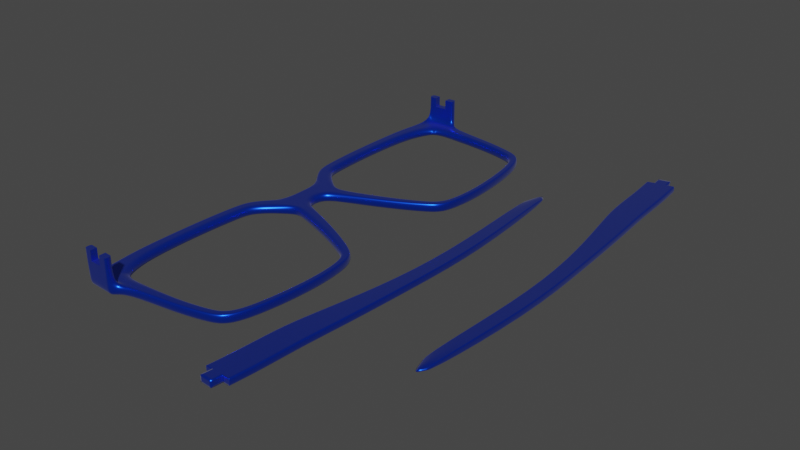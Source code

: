 # Source: uploads_files_4292709_sunglasses0.blend  (saved by Blender 3.3.6; exported with 4.5.12 LTS)
import bpy
from mathutils import Matrix  # noqa: F401  (used for matrix-valued properties, if any)

bpy.ops.wm.read_factory_settings(use_empty=True)
scene = bpy.context.scene
scene.name = 'Scene'

# ---- collections
col_collection = bpy.data.collections.new('Collection'); scene.collection.children.link(col_collection)

# ---- materials (node trees are filled in below, after node groups)
mat_material = bpy.data.materials.new('Material')
mat_material.alpha_threshold = 0.0
mat_material.roughness = 0.5
mat_material.line_color = (0.0, 0.0, 0.0, 1.0)

# ---- node groups
ng_auto_smooth = bpy.data.node_groups.new('Auto Smooth', 'GeometryNodeTree')
_s = ng_auto_smooth.interface.new_socket(name='Geometry', in_out='OUTPUT', socket_type='NodeSocketGeometry')
_s = ng_auto_smooth.interface.new_socket(name='Geometry', in_out='INPUT', socket_type='NodeSocketGeometry')
_s = ng_auto_smooth.interface.new_socket(name='Angle', in_out='INPUT', socket_type='NodeSocketFloat')
_s.subtype = 'ANGLE'
_s.min_value = 0.0
_s.max_value = 3.142
ng_auto_smooth.is_modifier = True
_N = ng_auto_smooth.nodes; _L = ng_auto_smooth.links
n0 = _N.new('NodeGroupOutput'); n0.name = 'Group Output'; n0.location = (480, -100)
n1 = _N.new('NodeGroupInput'); n1.name = 'Group Input'; n1.location = (-420, -300)
n2 = _N.new('NodeGroupInput'); n2.name = 'Group Input.001'; n2.location = (-60, -100)
n3 = _N.new('GeometryNodeSetShadeSmooth'); n3.name = 'Set Shade Smooth'; n3.location = (120, -100)
n3.domain = 'EDGE'
n4 = _N.new('GeometryNodeSetShadeSmooth'); n4.name = 'Set Shade Smooth.001'; n4.location = (300, -100)
n5 = _N.new('GeometryNodeInputMeshEdgeAngle'); n5.name = 'Edge Angle'; n5.location = (-420, -220)
n6 = _N.new('GeometryNodeInputEdgeSmooth'); n6.name = 'Is Edge Smooth'; n6.location = (-60, -160)
n7 = _N.new('GeometryNodeInputShadeSmooth'); n7.name = 'Is Face Smooth'; n7.location = (-240, -340)
n8 = _N.new('FunctionNodeBooleanMath'); n8.name = 'Boolean Math'; n8.location = (-60, -220)
n9 = _N.new('FunctionNodeCompare'); n9.name = 'Compare'; n9.location = (-240, -180)
n9.operation = 'LESS_EQUAL'
_L.new(n5.outputs[0], n9.inputs[0])
_L.new(n4.outputs[0], n0.inputs[0])
_L.new(n1.outputs[1], n9.inputs[1])
_L.new(n9.outputs[0], n8.inputs[0])
_L.new(n7.outputs[0], n8.inputs[1])
_L.new(n2.outputs[0], n3.inputs[0])
_L.new(n6.outputs[0], n3.inputs[1])
_L.new(n3.outputs[0], n4.inputs[0])
_L.new(n8.outputs[0], n3.inputs[2])
n0.is_active_output = True

# ---- material node trees
mat_material.use_nodes = True; mat_material.node_tree.nodes.clear()
_N = mat_material.node_tree.nodes; _L = mat_material.node_tree.links
n0 = _N.new('ShaderNodeOutputMaterial'); n0.name = 'Material Output'; n0.location = (300, 300)
n1 = _N.new('ShaderNodeBsdfPrincipled'); n1.name = 'Principled BSDF'; n1.location = (10, 300)
n1.distribution = 'GGX'
n1.subsurface_method = 'RANDOM_WALK_SKIN'
n1.inputs[0].default_value = (0.0006263, 0.06078, 0.8, 1.0)
n1.inputs[1].default_value = 0.8661
n1.inputs[2].default_value = 0.3189
n1.inputs[3].default_value = 1.45
n1.inputs[12].default_value = 0.5906
n1.inputs[13].default_value = 0.7677
n1.inputs[24].default_value = 0.07087
n1.inputs[27].default_value = (0.0, 0.0, 0.0, 1.0)
n1.inputs[28].default_value = 1.0
_L.new(n1.outputs[0], n0.inputs[0])
n0.is_active_output = True

# ---- world
world_world = bpy.data.worlds.new('World'); scene.world = world_world
world_world.use_nodes = True; world_world.node_tree.nodes.clear()
_N = world_world.node_tree.nodes; _L = world_world.node_tree.links
n0 = _N.new('ShaderNodeOutputWorld'); n0.name = 'World Output'; n0.location = (300, 300)
n1 = _N.new('ShaderNodeBackground'); n1.name = 'Background'; n1.location = (10, 300)
n1.inputs[0].default_value = (0.05088, 0.05088, 0.05088, 1.0)
_L.new(n1.outputs[0], n0.inputs[0])
n0.is_active_output = True
world_world.color = (0.05088, 0.05088, 0.05088)
world_world.use_sun_shadow = False
world_world.sun_shadow_jitter_overblur = 0.0

# ---- meshes
me_cube_007 = bpy.data.meshes.new('Cube.007')
me_cube_007.from_pydata([(-1.0, -1.684, -0.06417), (-1.0, -1.684, 1.382), (-1.0, -1.0, 1.382), (-1.0, -1.0, -0.1242), (-1.0, 0.0, 0.9222), (-1.0, 0.0, 1.125), (-1.0, -2.063, 0.4712), (-1.0, -2.203, 1.306), (-1.0, -1.906, 1.349), (-1.0, -0.1401, 1.131), (-1.0, -2.215, 1.026), (-1.0, -1.974, 1.031), (-1.0, 0.0, 1.067), (-1.0, -2.122, 0.9605), (-1.0, -1.989, 0.9191), (-1.0, -0.1542, 0.8126), (-1.0, -0.6513, 1.36), (-1.0, -0.2726, 1.19), (-1.0, -0.28, 0.9387), (-1.0, -1.005, -0.05614), (-1.0, -1.004, 1.259), (-1.0, -1.645, 1.251), (-1.0, -1.661, 0.005637), (-1.0, -1.962, 0.4781), (-1.0, -1.898, 1.158), (-1.0, -0.1145, 1.05), (-1.0, -0.6812, 1.239), (-1.0, -0.2898, 0.822), (-1.0, -0.2137, 0.9795), (-1.0, -0.4254, 1.117), (-1.0, -0.09364, 0.9119), (-1.0, -0.4417, 0.3962), (-1.0, -0.3445, 0.3607), (-1.0, -0.71, -0.09272), (-1.0, -0.5303, 0.01883), (-1.0, -0.6065, -0.05059), (-1.0, -0.5941, 0.08225), (-1.0, -0.77, -0.03309), (-1.0, -0.6679, 0.01051), (-1.0, -1.955, 0.07749), (-1.0, -1.849, -0.01148), (-1.0, -1.907, 0.02783), (-1.0, -1.776, 0.04384), (-1.0, -1.881, 0.1341), (-1.0, -1.835, 0.08006), (-1.0, -0.3958, 1.288), (-1.0, -0.5322, 1.346), (-1.0, -0.4592, 1.322), (-1.0, -0.6144, 1.232), (-1.0, -0.4925, 1.184), (-1.0, -0.5536, 1.221), (-1.0, -1.945, 1.105), (-1.0, -1.34, -0.04051), (-1.0, -1.349, -0.111), (-1.0, -1.91, 0.2307), (-1.0, -1.998, 0.1881), (-1.0, -2.013, 0.4746), (-1.0, -1.002, -0.09016), (-1.0, -1.002, 1.32), (-1.0, -1.665, 1.307), (-1.0, -1.672, -0.02927), (-1.0, -1.902, 1.254), (-1.0, -2.095, 1.028), (-1.0, -2.055, 0.9398), (-1.0, -0.221, 0.8178), (-1.0, -0.6662, 1.299), (-1.0, -0.349, 1.153), (-1.0, -0.2468, 0.9591), (-1.0, -0.3931, 0.3785), (-1.0, -0.5622, 0.05054), (-1.0, -0.6372, -0.02004), (-1.0, -0.74, -0.0629), (-1.0, -1.918, 0.1058), (-1.0, -1.871, 0.05395), (-1.0, -1.813, 0.01618), (-1.0, -0.5733, 1.289), (-1.0, -0.5064, 1.272), (-1.0, -0.4442, 1.236), (-1.0, -2.074, 1.205), (-1.0, -1.345, -0.07574), (-1.0, -1.954, 0.2094), (-1.0, -0.1273, 1.091), (-1.0, 0.0, 1.096), (-1.0, -0.2431, 1.085), (-1.0, -0.3506, 1.03), (-1.0, -0.2979, 1.056), (-1.0, 0.0, 0.9945), (-1.0, -0.1839, 0.8961), (-1.0, -0.2769, 0.8908), (-1.0, -0.1041, 0.9809), (-1.0, -0.2339, 0.8885), (-0.9136, -1.684, -0.06417), (-0.9136, -1.684, 1.382), (-0.9136, -1.0, 1.382), (-0.9136, -1.0, -0.1242), (-0.9136, 0.0, 0.9222), (-0.9136, 0.0, 1.125), (-0.9136, -2.063, 0.4712), (-0.9136, -2.203, 1.306), (-0.9136, -1.906, 1.349), (-0.9136, -0.1401, 1.131), (-0.9136, -2.215, 1.026), (-0.9136, -1.974, 1.031), (-0.9136, 0.0, 1.067), (-0.9136, -2.122, 0.9605), (-0.9136, -1.989, 0.9191), (-0.9136, -0.1542, 0.8126), (-0.9136, -0.6513, 1.36), (-0.9136, -0.2726, 1.19), (-0.9136, -0.28, 0.9387), (-0.9136, -1.005, -0.05614), (-0.9136, -1.004, 1.259), (-0.9136, -1.645, 1.251), (-0.9136, -1.661, 0.005637), (-0.9136, -1.962, 0.4781), (-0.9136, -1.898, 1.158), (-0.9136, -0.1145, 1.05), (-0.9136, -0.6812, 1.239), (-0.9136, -0.2898, 0.822), (-0.9136, -0.2137, 0.9795), (-0.9136, -0.4254, 1.117), (-0.9136, -0.09364, 0.9119), (-0.9136, -0.4417, 0.3962), (-0.9136, -0.3445, 0.3607), (-0.9136, -0.71, -0.09272), (-0.9136, -0.5303, 0.01883), (-0.9136, -0.6065, -0.05059), (-0.9136, -0.5941, 0.08225), (-0.9136, -0.77, -0.03309), (-0.9136, -0.6679, 0.01051), (-0.9136, -1.955, 0.07749), (-0.9136, -1.849, -0.01148), (-0.9136, -1.907, 0.02783), (-0.9136, -1.776, 0.04384), (-0.9136, -1.881, 0.1341), (-0.9136, -1.835, 0.08006), (-0.9136, -0.3958, 1.288), (-0.9136, -0.5322, 1.346), (-0.9136, -0.4592, 1.322), (-0.9136, -0.6144, 1.232), (-0.9136, -0.4925, 1.184), (-0.9136, -0.5536, 1.221), (-0.9136, -1.945, 1.105), (-0.9136, -1.34, -0.04051), (-0.9136, -1.349, -0.111), (-0.9136, -1.91, 0.2307), (-0.9136, -1.998, 0.1881), (-0.9136, -2.013, 0.4746), (-0.9136, -1.002, -0.09016), (-0.9136, -1.002, 1.32), (-0.9136, -1.665, 1.307), (-0.9136, -1.672, -0.02927), (-0.9136, -1.902, 1.254), (-0.9136, -2.095, 1.028), (-0.9136, -2.055, 0.9398), (-0.9136, -0.221, 0.8178), (-0.9136, -0.6662, 1.299), (-0.9136, -0.349, 1.153), (-0.9136, -0.2468, 0.9591), (-0.9136, -0.3931, 0.3785), (-0.9136, -0.5622, 0.05054), (-0.9136, -0.6372, -0.02004), (-0.9136, -0.74, -0.0629), (-0.9136, -1.918, 0.1058), (-0.9136, -1.871, 0.05395), (-0.9136, -1.813, 0.01618), (-0.9136, -0.5733, 1.289), (-0.9136, -0.5064, 1.272), (-0.9136, -0.4442, 1.236), (-0.9136, -2.074, 1.205), (-0.9136, -1.345, -0.07574), (-0.9136, -1.954, 0.2094), (-0.9136, -0.1273, 1.091), (-0.9136, 0.0, 1.096), (-0.9136, -0.2431, 1.085), (-0.9136, -0.3506, 1.03), (-0.9136, -0.2979, 1.056), (-0.9136, 0.0, 0.9945), (-0.9136, -0.1839, 0.8961), (-0.9136, -0.2769, 0.8908), (-0.9136, -0.1041, 0.9809), (-0.9136, -0.2339, 0.8885), (-0.9136, -2.038, 0.4729), (-0.9136, -1.674, 1.345), (-0.9136, -1.904, 1.301), (-0.9136, -2.155, 1.027), (-0.9136, -2.089, 0.9501), (-0.9136, -0.1876, 0.8152), (-0.9136, -0.2302, 0.9693), (-0.9136, -0.3688, 0.3696), (-0.9136, -0.5463, 0.03468), (-0.9136, -1.889, 0.04089), (-0.9136, -1.831, 0.002352), (-0.9136, -0.5527, 1.317), (-0.9136, -2.138, 1.306), (-0.9136, -1.347, -0.09336), (-0.9136, -1.976, 0.1988), (-0.9136, -1.001, -0.1072), (-0.9136, -1.001, 1.351), (-0.9136, -1.678, -0.04672), (-0.9136, -0.6588, 1.33), (-0.9136, -0.3108, 1.172), (-0.9136, -0.6218, -0.03531), (-0.9136, -0.725, -0.07781), (-0.9136, -1.937, 0.09163), (-0.9136, -0.4828, 1.297), (-0.9136, -0.42, 1.262), (-0.9136, -0.2705, 1.071), (-0.9136, -0.2089, 0.8923), (-0.6653, -2.215, 1.026), (-0.6653, -2.203, 1.306), (-0.6653, -2.155, 1.027), (-0.6653, -2.138, 1.306), (-0.6568, -2.215, 1.026), (-0.6568, -2.203, 1.306), (-0.6568, -2.155, 1.027), (-0.6568, -2.138, 1.306), (-1.0, -2.214, 1.046), (-1.0, -1.972, 1.038), (-1.0, -2.093, 1.042), (-0.9136, -2.214, 1.046), (-0.9136, -1.972, 1.038), (-0.9136, -2.093, 1.042), (-0.9136, -2.154, 1.047), (-0.6653, -2.214, 1.046), (-0.6653, -2.154, 1.047), (-0.6568, -2.214, 1.046), (-0.6568, -2.154, 1.047), (-1.0, -2.204, 1.275), (-1.0, -1.948, 1.097), (-0.9136, -2.204, 1.275), (-0.9136, -1.948, 1.097), (-0.6653, -2.204, 1.275), (-0.6568, -2.204, 1.275), (-1.0, -2.076, 1.186), (-0.9136, -2.076, 1.186), (-0.9136, -2.14, 1.275), (-0.6653, -2.14, 1.275), (-0.6568, -2.14, 1.275), (-0.6653, -2.15, 1.109), (-0.6653, -2.143, 1.227), (-0.6568, -2.15, 1.109), (-0.6568, -2.143, 1.227), (-0.6568, -2.211, 1.108), (-0.6568, -2.206, 1.227), (-0.7515, -2.15, 1.109), (-0.7515, -2.143, 1.227), (-0.7515, -2.206, 1.227), (-0.7515, -2.211, 1.108), (-0.6653, -2.211, 1.108), (-0.6653, -2.206, 1.227), (-0.7515, -2.146, 1.168), (-0.7515, -2.209, 1.168), (-0.9136, -2.147, 1.166), (-0.9136, -2.209, 1.166), (-1.0, -1.963, 1.076), (-1.0, -2.209, 1.169), (-0.9136, -2.082, 1.136), (-0.9136, -1.964, 1.076), (-1.0, -2.082, 1.136)], [], [(85, 66, 17, 83), (63, 56, 6, 13), (87, 28, 25, 89), (89, 25, 12, 86), (59, 61, 8, 1), (74, 60, 0, 40), (69, 68, 32, 34), (58, 59, 1, 2), (79, 57, 3, 53), (61, 24, 51, 78), (81, 9, 5, 82), (68, 64, 15, 32), (65, 58, 2, 16), (90, 67, 28, 87), (75, 65, 16, 46), (83, 17, 9, 81), (60, 79, 53, 0), (69, 34, 35, 70), (70, 35, 33, 71), (57, 71, 33, 3), (72, 43, 44, 73), (73, 44, 42, 74), (80, 72, 39, 55), (75, 46, 47, 76), (76, 47, 45, 77), (66, 77, 45, 17), (62, 11, 14, 63), (219, 218, 11, 62), (56, 80, 55, 6), (23, 54, 80, 56), (217, 219, 62, 10), (10, 62, 63, 13), (29, 49, 77, 66), (50, 76, 77, 49), (48, 75, 76, 50), (54, 43, 72, 80), (41, 73, 74, 40), (39, 72, 73, 41), (19, 37, 71, 57), (38, 70, 71, 37), (36, 69, 70, 38), (22, 52, 79, 60), (48, 26, 65, 75), (88, 18, 67, 90), (26, 20, 58, 65), (31, 27, 64, 68), (8, 61, 78, 7), (52, 19, 57, 79), (20, 21, 59, 58), (36, 31, 68, 69), (42, 22, 60, 74), (21, 24, 61, 59), (14, 23, 56, 63), (84, 29, 66, 85), (18, 84, 85, 67), (28, 83, 81, 25), (25, 81, 82, 12), (67, 85, 83, 28), (27, 88, 90, 64), (64, 90, 87, 15), (30, 89, 86, 4), (15, 87, 89, 30), (207, 174, 108, 201), (186, 104, 97, 182), (178, 180, 116, 119), (180, 177, 103, 116), (183, 92, 99, 184), (192, 131, 91, 199), (190, 125, 123, 189), (198, 93, 92, 183), (195, 144, 94, 197), (152, 169, 142, 115), (172, 173, 96, 100), (189, 123, 106, 187), (200, 107, 93, 198), (208, 178, 119, 188), (193, 137, 107, 200), (174, 172, 100, 108), (199, 91, 144, 195), (190, 202, 126, 125), (202, 203, 124, 126), (197, 94, 124, 203), (163, 164, 135, 134), (164, 165, 133, 135), (196, 146, 130, 204), (193, 205, 138, 137), (205, 206, 136, 138), (201, 108, 136, 206), (153, 154, 105, 102), (222, 153, 102, 221), (182, 97, 146, 196), (114, 147, 171, 145), (223, 185, 153, 222), (185, 186, 154, 153), (120, 157, 168, 140), (141, 140, 168, 167), (139, 141, 167, 166), (145, 171, 163, 134), (191, 192, 165, 164), (204, 191, 164, 163), (110, 148, 162, 128), (129, 128, 162, 161), (127, 129, 161, 160), (113, 151, 170, 143), (139, 166, 156, 117), (179, 181, 158, 109), (117, 156, 149, 111), (122, 159, 155, 118), (184, 194, 169, 152), (143, 170, 148, 110), (111, 149, 150, 112), (127, 160, 159, 122), (133, 165, 151, 113), (112, 150, 152, 115), (105, 154, 147, 114), (175, 176, 157, 120), (109, 158, 176, 175), (119, 116, 172, 174), (116, 103, 173, 172), (188, 119, 174, 207), (118, 155, 181, 179), (187, 106, 178, 208), (121, 95, 177, 180), (106, 121, 180, 178), (82, 173, 103, 12), (42, 133, 113, 22), (6, 97, 104, 13), (0, 91, 131, 40), (17, 108, 100, 9), (12, 103, 177, 86), (50, 141, 139, 48), (4, 95, 121, 30), (31, 122, 118, 27), (88, 179, 109, 18), (30, 121, 106, 15), (46, 137, 138, 47), (15, 106, 123, 32), (26, 117, 111, 20), (49, 140, 141, 50), (38, 129, 127, 36), (47, 138, 136, 45), (1, 92, 93, 2), (34, 125, 126, 35), (3, 94, 144, 53), (29, 120, 140, 49), (7, 98, 99, 8), (45, 136, 108, 17), (37, 128, 129, 38), (11, 102, 105, 14), (48, 139, 117, 26), (35, 126, 124, 33), (21, 112, 115, 24), (16, 107, 137, 46), (14, 105, 114, 23), (218, 221, 102, 11), (19, 110, 128, 37), (2, 93, 107, 16), (33, 124, 94, 3), (27, 118, 179, 88), (20, 111, 112, 21), (22, 113, 143, 52), (36, 127, 122, 31), (18, 109, 175, 84), (52, 143, 110, 19), (53, 144, 91, 0), (32, 123, 125, 34), (9, 100, 96, 5), (41, 132, 130, 39), (86, 177, 95, 4), (23, 114, 145, 54), (13, 104, 101, 10), (39, 130, 146, 55), (43, 134, 135, 44), (5, 96, 173, 82), (8, 99, 92, 1), (24, 115, 142, 51), (40, 131, 132, 41), (84, 175, 120, 29), (44, 135, 133, 42), (228, 230, 98, 7), (54, 145, 134, 43), (55, 146, 97, 6), (155, 187, 208, 181), (158, 188, 207, 176), (99, 98, 194, 184), (130, 132, 191, 204), (132, 131, 192, 191), (101, 104, 186, 185), (185, 211, 209, 101), (147, 182, 196, 171), (157, 201, 206, 168), (167, 168, 206, 205), (166, 167, 205, 193), (171, 196, 204, 163), (148, 197, 203, 162), (161, 162, 203, 202), (160, 161, 202, 190), (151, 199, 195, 170), (166, 193, 200, 156), (181, 208, 188, 158), (156, 200, 198, 149), (159, 189, 187, 155), (170, 195, 197, 148), (149, 198, 183, 150), (160, 190, 189, 159), (165, 192, 199, 151), (150, 183, 184, 152), (154, 186, 182, 147), (176, 207, 201, 157), (232, 233, 214, 210), (98, 210, 212, 194), (230, 232, 210, 98), (223, 225, 211, 185), (226, 213, 215, 227), (225, 227, 215, 211), (211, 215, 213, 209), (210, 214, 216, 212), (237, 238, 242, 240), (227, 225, 239, 241), (242, 238, 233, 244), (243, 226, 227, 241), (225, 223, 245, 239), (101, 209, 224, 220), (209, 213, 226, 224), (10, 101, 220, 217), (229, 231, 258, 255), (236, 253, 257, 235), (235, 257, 258, 231), (228, 234, 259, 256), (234, 229, 255, 259), (78, 51, 229, 234), (7, 78, 234, 228), (169, 235, 231, 142), (194, 236, 235, 169), (51, 142, 231, 229), (194, 212, 237, 236), (214, 233, 238, 216), (212, 216, 238, 237), (250, 232, 230, 247), (249, 224, 226, 243), (244, 233, 232, 250), (217, 220, 254, 256), (240, 242, 244, 250), (240, 250, 247, 246), (251, 246, 247, 252), (252, 248, 245, 251), (248, 249, 239, 245), (239, 249, 243, 241), (247, 230, 254, 252), (246, 236, 237, 240), (245, 223, 253, 251), (248, 220, 224, 249), (251, 253, 236, 246), (252, 254, 220, 248), (257, 253, 223, 222), (258, 257, 222, 221), (256, 254, 230, 228), (256, 259, 219, 217), (255, 258, 221, 218), (259, 255, 218, 219)])
me_cube_007.polygons.foreach_set('use_smooth', [True] * 260)
_k = {(232, 250): 1.0, (12, 82): 1.0, (12, 86): 1.0, (4, 95): 1.0, (224, 249): 1.0, (216, 238): 1.0, (240, 242): 1.0, (248, 249): 1.0, (239, 241): 1.0, (5, 96): 1.0, (95, 177): 1.0, (103, 173): 1.0, (4, 86): 1.0, (213, 215): 1.0, (209, 224): 1.0, (213, 226): 1.0, (209, 211): 1.0, (241, 243): 1.0, (240, 246): 1.0, (225, 239): 1.0, (237, 240): 1.0, (233, 244): 1.0, (246, 251): 1.0, (211, 225): 1.0, (96, 173): 1.0, (5, 82): 1.0, (210, 212): 1.0, (214, 216): 1.0, (210, 232): 1.0, (214, 233): 1.0, (244, 250): 1.0, (238, 242): 1.0, (226, 243): 1.0, (242, 244): 1.0, (212, 237): 1.0, (103, 177): 1.0, (215, 227): 1.0, (227, 241): 1.0, (239, 245): 1.0, (248, 252): 1.0, (243, 249): 1.0, (247, 250): 1.0, (245, 251): 1.0, (247, 252): 1.0, (245, 248): 1.0, (246, 247): 1.0, (251, 252): 1.0, (239, 249): 1.0, (240, 250): 1.0}
me_cube_007.attributes.new('crease_edge', 'FLOAT', 'EDGE').data.foreach_set('value', [_k.get((min(e.vertices), max(e.vertices)), 0.0) for e in me_cube_007.edges])
_uv = me_cube_007.uv_layers.new(name='UVMap')
_uv.uv.foreach_set('vector', [0.5758, 0.07723, 0.6016, 0.07694, 0.625, 0.08333, 0.589, 0.08333, 0.5591, 0.0, 0.473, 0.0, 0.464, 0.0, 0.5531, 0.0, 0.464, 0.08333, 0.5531, 0.08333, 0.5531, 0.1042, 0.464, 0.1042, 0.464, 0.1042, 0.5531, 0.1042, 0.5531, 0.125, 0.464, 0.125, 0.6143, 0.0, 0.6059, 0.0, 0.625, 0.0, 0.625, 0.0, 0.3866, 0.0, 0.3862, 0.0, 0.375, 0.0, 0.375, 0.0, 0.3961, 0.04301, 0.4024, 0.05849, 0.375, 0.0625, 0.375, 0.04615, 0.6148, -0.0002332, 0.6143, 0.0, 0.625, 0.0, 0.625, 0.0, 0.3857, 0.0, 0.3853, 0.0, 0.375, 0.0, 0.375, 0.0, 0.6059, 0.0, 0.5868, 0.0, 0.5825, 0.0, 0.6038, 0.0, 0.589, 0.1042, 0.625, 0.1042, 0.625, 0.125, 0.589, 0.125, 0.4024, 0.05849, 0.4108, 0.07847, 0.375, 0.08333, 0.375, 0.0625, 0.6132, 0.04042, 0.6148, -0.0002332, 0.625, 0.0, 0.625, 0.04167, 0.4804, 0.078, 0.5501, 0.07753, 0.5531, 0.08333, 0.464, 0.08333, 0.6108, 0.05006, 0.6132, 0.04042, 0.625, 0.04167, 0.625, 0.05445, 0.589, 0.08333, 0.625, 0.08333, 0.625, 0.1042, 0.589, 0.1042, 0.3862, 0.0, 0.3857, 0.0, 0.375, 0.0, 0.375, 0.0, 0.3961, 0.04301, 0.375, 0.04615, 0.3872, 0.03965, 0.4002, 0.03749, 0.4002, 0.03749, 0.3872, 0.03965, 0.375, 0.02859, 0.3909, 0.02554, 0.3853, 0.0, 0.3909, 0.02554, 0.375, 0.02859, 0.375, 0.0, 0.4006, 0.0, 0.413, 0.0, 0.3989, 0.0, 0.3894, 0.0, 0.3894, 0.0, 0.3989, 0.0, 0.3983, 0.0, 0.3866, 0.0, 0.4219, 0.0, 0.4006, 0.0, 0.3882, 0.0, 0.4105, 0.0, 0.6108, 0.05006, 0.625, 0.05445, 0.6224, 0.06194, 0.6061, 0.0584, 0.6061, 0.0584, 0.6224, 0.06194, 0.625, 0.06935, 0.6047, 0.06572, 0.6016, 0.07694, 0.6047, 0.06572, 0.625, 0.06935, 0.625, 0.08333, 0.5728, 0.0, 0.5778, 0.0, 0.5651, 0.0, 0.5591, 0.0, 0.5748, 0.0, 0.5781, 0.0, 0.5778, 0.0, 0.5728, 0.0, 0.473, 0.0, 0.4219, 0.0, 0.4105, 0.0, 0.464, 0.0, 0.482, 0.0, 0.4332, 0.0, 0.4219, 0.0, 0.473, 0.0, 0.5715, 0.0, 0.5748, 0.0, 0.5728, 0.0, 0.5679, 0.0, 0.5679, 0.0, 0.5728, 0.0, 0.5591, 0.0, 0.5531, 0.0, 0.5782, 0.07054, 0.5845, 0.0621, 0.6047, 0.06572, 0.6016, 0.07694, 0.5898, 0.05486, 0.6061, 0.0584, 0.6047, 0.06572, 0.5845, 0.0621, 0.5966, 0.04568, 0.6108, 0.05006, 0.6061, 0.0584, 0.5898, 0.05486, 0.4332, 0.0, 0.413, 0.0, 0.4006, 0.0, 0.4219, 0.0, 0.3799, 0.0, 0.3894, 0.0, 0.3866, 0.0, 0.375, 0.0, 0.3882, 0.0, 0.4006, 0.0, 0.3894, 0.0, 0.3799, 0.0, 0.3955, 0.0, 0.4068, 0.02249, 0.3909, 0.02554, 0.3853, 0.0, 0.4132, 0.03533, 0.4002, 0.03749, 0.3909, 0.02554, 0.4068, 0.02249, 0.4171, 0.03986, 0.3961, 0.04301, 0.4002, 0.03749, 0.4132, 0.03533, 0.3973, 0.0, 0.3964, 0.0, 0.3857, 0.0, 0.3862, 0.0, 0.5966, 0.04568, 0.6014, 0.03918, 0.6132, 0.04042, 0.6108, 0.05006, 0.4968, 0.07267, 0.547, 0.07173, 0.5501, 0.07753, 0.4804, 0.078, 0.6014, 0.03918, 0.6046, -0.0004664, 0.6148, -0.0002332, 0.6132, 0.04042, 0.4299, 0.05447, 0.4465, 0.07361, 0.4108, 0.07847, 0.4024, 0.05849, 0.625, 0.0, 0.6059, 0.0, 0.6038, 0.0, 0.625, 0.0, 0.3964, 0.0, 0.3955, 0.0, 0.3853, 0.0, 0.3857, 0.0, 0.6046, -0.0004664, 0.6036, 0.0, 0.6143, 0.0, 0.6148, -0.0002332, 0.4171, 0.03986, 0.4299, 0.05447, 0.4024, 0.05849, 0.3961, 0.04301, 0.3983, 0.0, 0.3973, 0.0, 0.3862, 0.0, 0.3866, 0.0, 0.6036, 0.0, 0.5868, 0.0, 0.6059, 0.0, 0.6143, 0.0, 0.5651, 0.0, 0.482, 0.0, 0.473, 0.0, 0.5591, 0.0, 0.5626, 0.07114, 0.5782, 0.07054, 0.6016, 0.07694, 0.5758, 0.07723, 0.547, 0.07173, 0.5626, 0.07114, 0.5758, 0.07723, 0.5501, 0.07753, 0.5531, 0.08333, 0.589, 0.08333, 0.589, 0.1042, 0.5531, 0.1042, 0.5531, 0.1042, 0.589, 0.1042, 0.589, 0.125, 0.5531, 0.125, 0.5501, 0.07753, 0.5758, 0.07723, 0.589, 0.08333, 0.5531, 0.08333, 0.4465, 0.07361, 0.4968, 0.07267, 0.4804, 0.078, 0.4108, 0.07847, 0.4108, 0.07847, 0.4804, 0.078, 0.464, 0.08333, 0.375, 0.08333, 0.375, 0.1042, 0.464, 0.1042, 0.464, 0.125, 0.375, 0.125, 0.375, 0.08333, 0.464, 0.08333, 0.464, 0.1042, 0.375, 0.1042, 0.5824, 0.08028, 0.589, 0.08333, 0.625, 0.08333, 0.6133, 0.08014, 0.5561, 0.0, 0.5531, 0.0, 0.464, 0.0, 0.4685, 0.0, 0.464, 0.08333, 0.464, 0.1042, 0.5531, 0.1042, 0.5531, 0.08333, 0.464, 0.1042, 0.464, 0.125, 0.5531, 0.125, 0.5531, 0.1042, 0.6197, 0.0, 0.625, 0.0, 0.625, 0.0, 0.6154, 0.0, 0.3808, 0.0, 0.375, 0.0, 0.375, 0.0, 0.3806, 0.0, 0.3855, 0.04458, 0.375, 0.04615, 0.375, 0.0625, 0.3887, 0.06049, 0.6199, -0.0001166, 0.625, 0.0, 0.625, 0.0, 0.6197, 0.0, 0.3804, 0.0, 0.375, 0.0, 0.375, 0.0, 0.3801, 0.0, 0.6059, 0.0, 0.6038, 0.0, 0.5825, 0.0, 0.5868, 0.0, 0.589, 0.1042, 0.589, 0.125, 0.625, 0.125, 0.625, 0.1042, 0.3887, 0.06049, 0.375, 0.0625, 0.375, 0.08333, 0.3929, 0.0809, 0.6191, 0.04104, 0.625, 0.04167, 0.625, 0.0, 0.6199, -0.0001166, 0.4722, 0.08067, 0.464, 0.08333, 0.5531, 0.08333, 0.5516, 0.08043, 0.6179, 0.05226, 0.625, 0.05445, 0.625, 0.04167, 0.6191, 0.04104, 0.589, 0.08333, 0.589, 0.1042, 0.625, 0.1042, 0.625, 0.08333, 0.3806, 0.0, 0.375, 0.0, 0.375, 0.0, 0.3804, 0.0, 0.3855, 0.04458, 0.3937, 0.03857, 0.3872, 0.03965, 0.375, 0.04615, 0.3937, 0.03857, 0.3829, 0.02707, 0.375, 0.02859, 0.3872, 0.03965, 0.3801, 0.0, 0.375, 0.0, 0.375, 0.02859, 0.3829, 0.02707, 0.4006, 0.0, 0.3894, 0.0, 0.3989, 0.0, 0.413, 0.0, 0.3894, 0.0, 0.3866, 0.0, 0.3983, 0.0, 0.3989, 0.0, 0.4162, 0.0, 0.4105, 0.0, 0.3882, 0.0, 0.3944, 0.0, 0.6179, 0.05226, 0.6143, 0.06017, 0.6224, 0.06194, 0.625, 0.05445, 0.6143, 0.06017, 0.6149, 0.06753, 0.625, 0.06935, 0.6224, 0.06194, 0.6133, 0.08014, 0.625, 0.08333, 0.625, 0.06935, 0.6149, 0.06753, 0.5728, 0.0, 0.5591, 0.0, 0.5651, 0.0, 0.5778, 0.0, 0.5748, 0.0, 0.5728, 0.0, 0.5778, 0.0, 0.5781, 0.0, 0.4685, 0.0, 0.464, 0.0, 0.4105, 0.0, 0.4162, 0.0, 0.482, 0.0, 0.473, 0.0, 0.4219, 0.0, 0.4332, 0.0, 0.5732, 0.0, 0.5704, 0.0, 0.5728, 0.0, 0.5748, 0.0, 0.5704, 0.0, 0.5561, 0.0, 0.5591, 0.0, 0.5728, 0.0, 0.5782, 0.07054, 0.6016, 0.07694, 0.6047, 0.06572, 0.5845, 0.0621, 0.5898, 0.05486, 0.5845, 0.0621, 0.6047, 0.06572, 0.6061, 0.0584, 0.5966, 0.04568, 0.5898, 0.05486, 0.6061, 0.0584, 0.6108, 0.05006, 0.4332, 0.0, 0.4219, 0.0, 0.4006, 0.0, 0.413, 0.0, 0.3847, 0.0, 0.3808, 0.0, 0.3866, 0.0, 0.3894, 0.0, 0.3944, 0.0, 0.3847, 0.0, 0.3894, 0.0, 0.4006, 0.0, 0.3955, 0.0, 0.3853, 0.0, 0.3909, 0.02554, 0.4068, 0.02249, 0.4132, 0.03533, 0.4068, 0.02249, 0.3909, 0.02554, 0.4002, 0.03749, 0.4171, 0.03986, 0.4132, 0.03533, 0.4002, 0.03749, 0.3961, 0.04301, 0.3973, 0.0, 0.3862, 0.0, 0.3857, 0.0, 0.3964, 0.0, 0.5966, 0.04568, 0.6108, 0.05006, 0.6132, 0.04042, 0.6014, 0.03918, 0.4968, 0.07267, 0.4804, 0.078, 0.5501, 0.07753, 0.547, 0.07173, 0.6014, 0.03918, 0.6132, 0.04042, 0.6148, -0.0002332, 0.6046, -0.0004664, 0.4299, 0.05447, 0.4024, 0.05849, 0.4108, 0.07847, 0.4465, 0.07361, 0.6154, 0.0, 0.6144, 0.0, 0.6038, 0.0, 0.6059, 0.0, 0.3964, 0.0, 0.3857, 0.0, 0.3853, 0.0, 0.3955, 0.0, 0.6046, -0.0004664, 0.6148, -0.0002332, 0.6143, 0.0, 0.6036, 0.0, 0.4171, 0.03986, 0.3961, 0.04301, 0.4024, 0.05849, 0.4299, 0.05447, 0.3983, 0.0, 0.3866, 0.0, 0.3862, 0.0, 0.3973, 0.0, 0.6036, 0.0, 0.6143, 0.0, 0.6059, 0.0, 0.5868, 0.0, 0.5651, 0.0, 0.5591, 0.0, 0.473, 0.0, 0.482, 0.0, 0.5626, 0.07114, 0.5758, 0.07723, 0.6016, 0.07694, 0.5782, 0.07054, 0.547, 0.07173, 0.5501, 0.07753, 0.5758, 0.07723, 0.5626, 0.07114, 0.5531, 0.08333, 0.5531, 0.1042, 0.589, 0.1042, 0.589, 0.08333, 0.5531, 0.1042, 0.5531, 0.125, 0.589, 0.125, 0.589, 0.1042, 0.5516, 0.08043, 0.5531, 0.08333, 0.589, 0.08333, 0.5824, 0.08028, 0.4465, 0.07361, 0.4108, 0.07847, 0.4804, 0.078, 0.4968, 0.07267, 0.3929, 0.0809, 0.375, 0.08333, 0.464, 0.08333, 0.4722, 0.08067, 0.375, 0.1042, 0.375, 0.125, 0.464, 0.125, 0.464, 0.1042, 0.375, 0.08333, 0.375, 0.1042, 0.464, 0.1042, 0.464, 0.08333, 0.589, 0.125, 0.589, 0.125, 0.5531, 0.125, 0.5531, 0.125, 0.3983, 0.0, 0.3983, 0.0, 0.3973, 0.0, 0.3973, 0.0, 0.464, 0.0, 0.464, 0.0, 0.5531, 0.0, 0.5531, 0.0, 0.375, 0.0, 0.375, 0.0, 0.375, 0.0, 0.375, 0.0, 0.625, 0.08333, 0.625, 0.08333, 0.625, 0.1042, 0.625, 0.1042, 0.5531, 0.125, 0.5531, 0.125, 0.464, 0.125, 0.464, 0.125, 0.5898, 0.05486, 0.5898, 0.05486, 0.5966, 0.04568, 0.5966, 0.04568, 0.375, 0.125, 0.375, 0.125, 0.375, 0.1042, 0.375, 0.1042, 0.4299, 0.05447, 0.4299, 0.05447, 0.4465, 0.07361, 0.4465, 0.07361, 0.4968, 0.07267, 0.4968, 0.07267, 0.547, 0.07173, 0.547, 0.07173, 0.375, 0.1042, 0.375, 0.1042, 0.375, 0.08333, 0.375, 0.08333, 0.625, 0.05445, 0.625, 0.05445, 0.6224, 0.06194, 0.6224, 0.06194, 0.375, 0.08333, 0.375, 0.08333, 0.375, 0.0625, 0.375, 0.0625, 0.6014, 0.03918, 0.6014, 0.03918, 0.6046, -0.0004664, 0.6046, -0.0004664, 0.5845, 0.0621, 0.5845, 0.0621, 0.5898, 0.05486, 0.5898, 0.05486, 0.4132, 0.03533, 0.4132, 0.03533, 0.4171, 0.03986, 0.4171, 0.03986, 0.6224, 0.06194, 0.6224, 0.06194, 0.625, 0.06935, 0.625, 0.06935, 0.625, 0.0, 0.625, 0.0, 0.625, 0.0, 0.625, 0.0, 0.375, 0.04615, 0.375, 0.04615, 0.3872, 0.03965, 0.3872, 0.03965, 0.375, 0.0, 0.375, 0.0, 0.375, 0.0, 0.375, 0.0, 0.5782, 0.07054, 0.5782, 0.07054, 0.5845, 0.0621, 0.5845, 0.0621, 0.625, 0.0, 0.625, 0.0, 0.625, 0.0, 0.625, 0.0, 0.625, 0.06935, 0.625, 0.06935, 0.625, 0.08333, 0.625, 0.08333, 0.4068, 0.02249, 0.4068, 0.02249, 0.4132, 0.03533, 0.4132, 0.03533, 0.5778, 0.0, 0.5778, 0.0, 0.5651, 0.0, 0.5651, 0.0, 0.5966, 0.04568, 0.5966, 0.04568, 0.6014, 0.03918, 0.6014, 0.03918, 0.3872, 0.03965, 0.3872, 0.03965, 0.375, 0.02859, 0.375, 0.02859, 0.6036, 0.0, 0.6036, 0.0, 0.5868, 0.0, 0.5868, 0.0, 0.625, 0.04167, 0.625, 0.04167, 0.625, 0.05445, 0.625, 0.05445, 0.5651, 0.0, 0.5651, 0.0, 0.482, 0.0, 0.482, 0.0, 0.5781, 0.0, 0.5781, 0.0, 0.5778, 0.0, 0.5778, 0.0, 0.3955, 0.0, 0.3955, 0.0, 0.4068, 0.02249, 0.4068, 0.02249, 0.625, 0.0, 0.625, 0.0, 0.625, 0.04167, 0.625, 0.04167, 0.375, 0.02859, 0.375, 0.02859, 0.375, 0.0, 0.375, 0.0, 0.4465, 0.07361, 0.4465, 0.07361, 0.4968, 0.07267, 0.4968, 0.07267, 0.6046, -0.0004664, 0.6046, -0.0004664, 0.6036, 0.0, 0.6036, 0.0, 0.3973, 0.0, 0.3973, 0.0, 0.3964, 0.0, 0.3964, 0.0, 0.4171, 0.03986, 0.4171, 0.03986, 0.4299, 0.05447, 0.4299, 0.05447, 0.547, 0.07173, 0.547, 0.07173, 0.5626, 0.07114, 0.5626, 0.07114, 0.3964, 0.0, 0.3964, 0.0, 0.3955, 0.0, 0.3955, 0.0, 0.375, 0.0, 0.375, 0.0, 0.375, 0.0, 0.375, 0.0, 0.375, 0.0625, 0.375, 0.0625, 0.375, 0.04615, 0.375, 0.04615, 0.625, 0.1042, 0.625, 0.1042, 0.625, 0.125, 0.625, 0.125, 0.3799, 0.0, 0.3799, 0.0, 0.3882, 0.0, 0.3882, 0.0, 0.464, 0.125, 0.464, 0.125, 0.375, 0.125, 0.375, 0.125, 0.482, 0.0, 0.482, 0.0, 0.4332, 0.0, 0.4332, 0.0, 0.5531, 0.0, 0.5531, 0.0, 0.5679, 0.0, 0.5679, 0.0, 0.3882, 0.0, 0.3882, 0.0, 0.4105, 0.0, 0.4105, 0.0, 0.413, 0.0, 0.413, 0.0, 0.3989, 0.0, 0.3989, 0.0, 0.625, 0.125, 0.625, 0.125, 0.589, 0.125, 0.589, 0.125, 0.625, 0.0, 0.625, 0.0, 0.625, 0.0, 0.625, 0.0, 0.5868, 0.0, 0.5868, 0.0, 0.5825, 0.0, 0.5825, 0.0, 0.375, 0.0, 0.375, 0.0, 0.3799, 0.0, 0.3799, 0.0, 0.5626, 0.07114, 0.5626, 0.07114, 0.5782, 0.07054, 0.5782, 0.07054, 0.3989, 0.0, 0.3989, 0.0, 0.3983, 0.0, 0.3983, 0.0, 0.6186, 0.0, 0.6186, 0.0, 0.625, 0.0, 0.625, 0.0, 0.4332, 0.0, 0.4332, 0.0, 0.413, 0.0, 0.413, 0.0, 0.4105, 0.0, 0.4105, 0.0, 0.464, 0.0, 0.464, 0.0, 0.4108, 0.07847, 0.3929, 0.0809, 0.4722, 0.08067, 0.4804, 0.078, 0.5501, 0.07753, 0.5516, 0.08043, 0.5824, 0.08028, 0.5758, 0.07723, 0.625, 0.0, 0.625, 0.0, 0.6144, 0.0, 0.6154, 0.0, 0.3882, 0.0, 0.3799, 0.0, 0.3847, 0.0, 0.3944, 0.0, 0.3799, 0.0, 0.375, 0.0, 0.3808, 0.0, 0.3847, 0.0, 0.5679, 0.0, 0.5531, 0.0, 0.5561, 0.0, 0.5704, 0.0, 0.5704, 0.0, 0.5704, 0.0, 0.5679, 0.0, 0.5679, 0.0, 0.473, 0.0, 0.4685, 0.0, 0.4162, 0.0, 0.4219, 0.0, 0.6016, 0.07694, 0.6133, 0.08014, 0.6149, 0.06753, 0.6047, 0.06572, 0.6061, 0.0584, 0.6047, 0.06572, 0.6149, 0.06753, 0.6143, 0.06017, 0.6108, 0.05006, 0.6061, 0.0584, 0.6143, 0.06017, 0.6179, 0.05226, 0.4219, 0.0, 0.4162, 0.0, 0.3944, 0.0, 0.4006, 0.0, 0.3853, 0.0, 0.3801, 0.0, 0.3829, 0.02707, 0.3909, 0.02554, 0.4002, 0.03749, 0.3909, 0.02554, 0.3829, 0.02707, 0.3937, 0.03857, 0.3961, 0.04301, 0.4002, 0.03749, 0.3937, 0.03857, 0.3855, 0.04458, 0.3862, 0.0, 0.3806, 0.0, 0.3804, 0.0, 0.3857, 0.0, 0.6108, 0.05006, 0.6179, 0.05226, 0.6191, 0.04104, 0.6132, 0.04042, 0.4804, 0.078, 0.4722, 0.08067, 0.5516, 0.08043, 0.5501, 0.07753, 0.6132, 0.04042, 0.6191, 0.04104, 0.6199, -0.0001166, 0.6148, -0.0002332, 0.4024, 0.05849, 0.3887, 0.06049, 0.3929, 0.0809, 0.4108, 0.07847, 0.3857, 0.0, 0.3804, 0.0, 0.3801, 0.0, 0.3853, 0.0, 0.6148, -0.0002332, 0.6199, -0.0001166, 0.6197, 0.0, 0.6143, 0.0, 0.3961, 0.04301, 0.3855, 0.04458, 0.3887, 0.06049, 0.4024, 0.05849, 0.3866, 0.0, 0.3808, 0.0, 0.3806, 0.0, 0.3862, 0.0, 0.6143, 0.0, 0.6197, 0.0, 0.6154, 0.0, 0.6059, 0.0, 0.5591, 0.0, 0.5561, 0.0, 0.4685, 0.0, 0.473, 0.0, 0.5758, 0.07723, 0.5824, 0.08028, 0.6133, 0.08014, 0.6016, 0.07694, 0.6186, 0.0, 0.6186, 0.0, 0.625, 0.0, 0.625, 0.0, 0.625, 0.0, 0.625, 0.0, 0.6144, 0.0, 0.6144, 0.0, 0.6186, 0.0, 0.6186, 0.0, 0.625, 0.0, 0.625, 0.0, 0.5732, 0.0, 0.5732, 0.0, 0.5704, 0.0, 0.5704, 0.0, 0.5715, 0.0, 0.5679, 0.0, 0.5704, 0.0, 0.5732, 0.0, 0.5732, 0.0, 0.5732, 0.0, 0.5704, 0.0, 0.5704, 0.0, 0.5704, 0.0, 0.5704, 0.0, 0.5679, 0.0, 0.5679, 0.0, 0.625, 0.0, 0.625, 0.0, 0.6144, 0.0, 0.6144, 0.0, 0.6095, 0.0, 0.6095, 0.0, 0.6019, 0.0, 0.6019, 0.0, 0.5732, 0.0, 0.5732, 0.0, 0.5829, 0.0, 0.5829, 0.0, 0.6019, 0.0, 0.6095, 0.0, 0.6186, 0.0, 0.6088, 0.0, 0.5842, 0.0, 0.5715, 0.0, 0.5732, 0.0, 0.5829, 0.0, 0.5732, 0.0, 0.5732, 0.0, 0.5829, 0.0, 0.5829, 0.0, 0.5679, 0.0, 0.5679, 0.0, 0.5715, 0.0, 0.5715, 0.0, 0.5679, 0.0, 0.5679, 0.0, 0.5715, 0.0, 0.5715, 0.0, 0.5679, 0.0, 0.5679, 0.0, 0.5715, 0.0, 0.5715, 0.0, 0.582, 0.0, 0.582, 0.0, 0.5807, 0.0, 0.5802, 0.0, 0.6095, 0.0, 0.5917, 0.0, 0.5915, 0.0, 0.6003, 0.0, 0.6003, 0.0, 0.5915, 0.0, 0.5807, 0.0, 0.582, 0.0, 0.6186, 0.0, 0.6003, 0.0, 0.5885, 0.0, 0.5968, 0.0, 0.6003, 0.0, 0.582, 0.0, 0.5802, 0.0, 0.5885, 0.0, 0.6038, 0.0, 0.5825, 0.0, 0.582, 0.0, 0.6003, 0.0, 0.625, 0.0, 0.6038, 0.0, 0.6003, 0.0, 0.6186, 0.0, 0.6038, 0.0, 0.6003, 0.0, 0.582, 0.0, 0.5825, 0.0, 0.6144, 0.0, 0.6095, 0.0, 0.6003, 0.0, 0.6038, 0.0, 0.5825, 0.0, 0.5825, 0.0, 0.582, 0.0, 0.582, 0.0, 0.6144, 0.0, 0.6144, 0.0, 0.6095, 0.0, 0.6095, 0.0, 0.625, 0.0, 0.6186, 0.0, 0.6095, 0.0, 0.6144, 0.0, 0.6144, 0.0, 0.6144, 0.0, 0.6095, 0.0, 0.6095, 0.0, 0.6088, 0.0, 0.6186, 0.0, 0.6186, 0.0, 0.6088, 0.0, 0.5842, 0.0, 0.5715, 0.0, 0.5715, 0.0, 0.5842, 0.0, 0.6088, 0.0, 0.6186, 0.0, 0.6186, 0.0, 0.6088, 0.0, 0.5715, 0.0, 0.5715, 0.0, 0.5962, 0.0, 0.5968, 0.0, 0.6019, 0.0, 0.6019, 0.0, 0.6088, 0.0, 0.6088, 0.0, 0.6019, 0.0, 0.6088, 0.0, 0.6088, 0.0, 0.6019, 0.0, 0.5924, 0.0, 0.6019, 0.0, 0.6088, 0.0, 0.5965, 0.0, 0.5965, 0.0, 0.5842, 0.0, 0.5829, 0.0, 0.5924, 0.0, 0.5842, 0.0, 0.5842, 0.0, 0.5829, 0.0, 0.5829, 0.0, 0.5829, 0.0, 0.5842, 0.0, 0.5842, 0.0, 0.5829, 0.0, 0.6088, 0.0, 0.6186, 0.0, 0.5962, 0.0, 0.5965, 0.0, 0.6019, 0.0, 0.6095, 0.0, 0.6095, 0.0, 0.6019, 0.0, 0.5829, 0.0, 0.5732, 0.0, 0.5917, 0.0, 0.5924, 0.0, 0.5842, 0.0, 0.5715, 0.0, 0.5715, 0.0, 0.5842, 0.0, 0.5924, 0.0, 0.5917, 0.0, 0.6095, 0.0, 0.6019, 0.0, 0.5965, 0.0, 0.5962, 0.0, 0.5715, 0.0, 0.5842, 0.0, 0.5915, 0.0, 0.5917, 0.0, 0.5732, 0.0, 0.5748, 0.0, 0.5807, 0.0, 0.5915, 0.0, 0.5748, 0.0, 0.5781, 0.0, 0.5968, 0.0, 0.5962, 0.0, 0.6186, 0.0, 0.6186, 0.0, 0.5968, 0.0, 0.5885, 0.0, 0.5748, 0.0, 0.5715, 0.0, 0.5802, 0.0, 0.5807, 0.0, 0.5781, 0.0, 0.5781, 0.0, 0.5885, 0.0, 0.5802, 0.0, 0.5781, 0.0, 0.5748, 0.0])
me_cube_007.materials.append(mat_material)
me_cube_007.use_mirror_vertex_groups = False
me_cube_007.update()
me_cube_008 = bpy.data.meshes.new('Cube.008')
me_cube_008.from_pydata([(0.3079, -2.413, -0.254), (0.5862, -2.442, -0.242), (0.3091, -2.414, -0.1939), (0.5861, -2.442, -0.1776), (0.3358, -2.143, -0.254), (0.614, -2.172, -0.242), (0.3369, -2.143, -0.1939), (0.614, -2.172, -0.1776), (0.31, -2.405, -0.1939), (0.5871, -2.433, -0.1776), (0.3089, -2.405, -0.254), (0.5871, -2.433, -0.242), (0.3534, -1.705, -0.254), (0.6316, -1.734, -0.242), (0.3545, -1.705, -0.1939), (0.6316, -1.734, -0.1776), (0.4192, -1.377, -0.254), (0.6685, -1.375, -0.242), (0.4203, -1.377, -0.1939), (0.6685, -1.375, -0.1776), (0.5582, -0.641, -0.2535), (0.7176, -0.5854, -0.2415), (0.5593, -0.6412, -0.1934), (0.7176, -0.5854, -0.1771), (0.5971, 0.152, -0.2513), (0.7565, 0.2076, -0.2393), (0.5982, 0.1519, -0.1912), (0.7564, 0.2076, -0.1749), (0.527, 1.247, -0.2467), (0.6524, 1.377, -0.2346), (0.5282, 1.247, -0.1866), (0.6524, 1.377, -0.1702), (0.4471, -2.428, -0.248), (0.4476, -2.428, -0.1858), (0.4749, -2.157, -0.248), (0.4755, -2.157, -0.1858), (0.448, -2.419, -0.248), (0.4485, -2.419, -0.1858), (0.4925, -1.719, -0.248), (0.4931, -1.719, -0.1858), (0.5439, -1.376, -0.248), (0.5444, -1.376, -0.1858), (0.6379, -0.6132, -0.2475), (0.6384, -0.6133, -0.1852), (0.6768, 0.1798, -0.2453), (0.6773, 0.1798, -0.183), (0.5833, 1.432, -0.2407), (0.5839, 1.432, -0.1784), (0.5688, -2.44, -0.2427), (0.5966, -2.17, -0.2427), (0.5697, -2.431, -0.1786), (0.6142, -1.732, -0.2427), (0.6529, -1.376, -0.2427), (0.7076, -0.5889, -0.2422), (0.7465, 0.2042, -0.24), (0.6445, 1.377, -0.2354), (0.5688, -2.44, -0.1786), (0.5967, -2.17, -0.1786), (0.5697, -2.431, -0.2427), (0.6143, -1.732, -0.1786), (0.653, -1.376, -0.1786), (0.7077, -0.5889, -0.1781), (0.7465, 0.2042, -0.1759), (0.6445, 1.377, -0.1712), (0.3329, -2.416, -0.1925), (0.3608, -2.146, -0.1925), (0.3328, -2.407, -0.253), (0.3784, -1.708, -0.1925), (0.4417, -1.377, -0.1925), (0.573, -0.6364, -0.192), (0.6118, 0.1567, -0.1898), (0.5378, 1.279, -0.1852), (0.3319, -2.416, -0.253), (0.3597, -2.145, -0.253), (0.3338, -2.407, -0.1925), (0.3773, -1.707, -0.253), (0.4407, -1.377, -0.253), (0.5719, -0.6363, -0.2525), (0.6108, 0.1568, -0.2503), (0.5367, 1.279, -0.2456), (0.3895, -2.422, -0.2505), (0.4173, -2.151, -0.2505), (0.3912, -2.413, -0.1891), (0.4349, -1.713, -0.2505), (0.4923, -1.377, -0.2505), (0.6049, -0.6247, -0.25), (0.6438, 0.1683, -0.2478), (0.56, 1.355, -0.2432), (0.3903, -2.422, -0.1891), (0.4181, -2.151, -0.1891), (0.3904, -2.413, -0.2505), (0.4357, -1.713, -0.1891), (0.4931, -1.377, -0.1891), (0.6057, -0.6248, -0.1886), (0.6446, 0.1682, -0.1864), (0.5608, 1.355, -0.1818), (0.5082, -2.434, -0.1822), (0.5361, -2.164, -0.1822), (0.5088, -2.425, -0.2454), (0.5537, -1.726, -0.1822), (0.5987, -1.376, -0.1822), (0.6731, -0.6011, -0.1817), (0.7119, 0.192, -0.1795), (0.6114, 1.434, -0.1748), (0.5079, -2.434, -0.2454), (0.5358, -2.164, -0.2454), (0.5091, -2.425, -0.1822), (0.5534, -1.726, -0.2454), (0.5984, -1.376, -0.2454), (0.6728, -0.6011, -0.2449), (0.7116, 0.192, -0.2427), (0.6111, 1.434, -0.238), (0.389, -2.426, -0.2505), (0.4466, -2.432, -0.248), (0.5078, -2.438, -0.1822), (0.4472, -2.432, -0.1858), (0.3898, -2.426, -0.1891), (0.5075, -2.438, -0.2454), (0.379, -2.524, -0.2505), (0.4366, -2.53, -0.248), (0.4977, -2.536, -0.1822), (0.4371, -2.53, -0.1858), (0.3798, -2.524, -0.1891), (0.4974, -2.536, -0.2454), (1.181, 2.268, -0.2581), (1.459, 2.296, -0.246), (1.182, 2.268, -0.198), (1.459, 2.296, -0.1816), (1.209, 1.997, -0.2581), (1.487, 2.026, -0.246), (1.21, 1.997, -0.198), (1.487, 2.026, -0.1816), (1.183, 2.259, -0.198), (1.46, 2.287, -0.1816), (1.182, 2.259, -0.2581), (1.46, 2.287, -0.246), (1.226, 1.559, -0.2581), (1.504, 1.588, -0.246), (1.227, 1.559, -0.198), (1.504, 1.588, -0.1816), (1.292, 1.231, -0.2581), (1.541, 1.23, -0.246), (1.293, 1.232, -0.198), (1.541, 1.23, -0.1816), (1.431, 0.4953, -0.2576), (1.59, 0.4396, -0.2455), (1.432, 0.4954, -0.1975), (1.59, 0.4396, -0.1811), (1.47, -0.2978, -0.2554), (1.629, -0.3534, -0.2433), (1.471, -0.2977, -0.1953), (1.629, -0.3534, -0.1789), (1.4, -1.393, -0.2507), (1.525, -1.523, -0.2387), (1.401, -1.392, -0.1906), (1.525, -1.523, -0.1743), (1.32, 2.282, -0.2521), (1.32, 2.282, -0.1898), (1.348, 2.012, -0.2521), (1.348, 2.012, -0.1898), (1.321, 2.273, -0.2521), (1.321, 2.273, -0.1898), (1.365, 1.573, -0.2521), (1.366, 1.574, -0.1898), (1.417, 1.231, -0.2521), (1.417, 1.231, -0.1898), (1.511, 0.4674, -0.2516), (1.511, 0.4675, -0.1893), (1.55, -0.3256, -0.2494), (1.55, -0.3255, -0.1871), (1.456, -1.578, -0.2447), (1.457, -1.578, -0.1825), (1.442, 2.295, -0.2468), (1.469, 2.024, -0.2468), (1.442, 2.286, -0.1827), (1.487, 1.586, -0.2468), (1.526, 1.23, -0.2468), (1.58, 0.4431, -0.2463), (1.619, -0.3499, -0.2441), (1.517, -1.522, -0.2394), (1.442, 2.295, -0.1827), (1.469, 2.024, -0.1827), (1.442, 2.286, -0.2468), (1.487, 1.586, -0.1827), (1.526, 1.23, -0.1827), (1.58, 0.4431, -0.1822), (1.619, -0.3499, -0.1799), (1.517, -1.522, -0.1753), (1.206, 2.27, -0.1966), (1.234, 2.0, -0.1966), (1.206, 2.261, -0.2571), (1.251, 1.562, -0.1966), (1.314, 1.231, -0.1966), (1.446, 0.4906, -0.1961), (1.485, -0.3025, -0.1939), (1.411, -1.424, -0.1892), (1.205, 2.27, -0.2571), (1.232, 2.0, -0.2571), (1.207, 2.261, -0.1966), (1.25, 1.562, -0.2571), (1.313, 1.231, -0.2571), (1.445, 0.4905, -0.2566), (1.484, -0.3026, -0.2543), (1.409, -1.425, -0.2497), (1.262, 2.276, -0.2546), (1.29, 2.006, -0.2546), (1.264, 2.267, -0.1932), (1.308, 1.568, -0.2546), (1.365, 1.231, -0.2546), (1.478, 0.479, -0.2541), (1.517, -0.3141, -0.2518), (1.433, -1.501, -0.2472), (1.263, 2.276, -0.1932), (1.291, 2.006, -0.1932), (1.263, 2.267, -0.2546), (1.308, 1.568, -0.1932), (1.366, 1.231, -0.1932), (1.478, 0.479, -0.1927), (1.517, -0.314, -0.1905), (1.434, -1.501, -0.1858), (1.381, 2.288, -0.1862), (1.409, 2.018, -0.1862), (1.382, 2.279, -0.2494), (1.426, 1.58, -0.1862), (1.471, 1.23, -0.1862), (1.546, 0.4553, -0.1857), (1.585, -0.3377, -0.1835), (1.484, -1.58, -0.1789), (1.381, 2.288, -0.2494), (1.409, 2.018, -0.2494), (1.382, 2.279, -0.1862), (1.426, 1.58, -0.2494), (1.471, 1.23, -0.2494), (1.546, 0.4553, -0.2489), (1.584, -0.3378, -0.2467), (1.484, -1.58, -0.2421), (1.262, 2.28, -0.2546), (1.319, 2.286, -0.2521), (1.381, 2.293, -0.1862), (1.32, 2.286, -0.1898), (1.263, 2.281, -0.1932), (1.38, 2.293, -0.2494), (1.252, 2.378, -0.2546), (1.309, 2.384, -0.2521), (1.37, 2.39, -0.1862), (1.31, 2.384, -0.1898), (1.253, 2.378, -0.1932), (1.37, 2.39, -0.2494)], [], [(72, 0, 2, 64), (5, 7, 15, 13), (74, 8, 6, 65), (8, 10, 4, 6), (11, 9, 7, 5), (58, 11, 5, 49), (48, 1, 11, 58), (1, 3, 9, 11), (2, 0, 10, 8), (64, 2, 8, 74), (14, 12, 16, 18), (49, 5, 13, 51), (65, 6, 14, 67), (6, 4, 12, 14), (17, 19, 23, 21), (13, 15, 19, 17), (51, 13, 17, 52), (67, 14, 18, 68), (69, 22, 26, 70), (52, 17, 21, 53), (68, 18, 22, 69), (18, 16, 20, 22), (25, 27, 31, 29), (22, 20, 24, 26), (21, 23, 27, 25), (53, 21, 25, 54), (79, 71, 30, 28), (54, 25, 29, 55), (70, 26, 30, 71), (26, 24, 28, 30), (102, 45, 47, 103), (86, 44, 46, 87), (111, 103, 47, 46), (85, 42, 44, 86), (100, 41, 43, 101), (84, 40, 42, 85), (101, 43, 45, 102), (99, 39, 41, 100), (83, 38, 40, 84), (97, 35, 39, 99), (81, 34, 38, 83), (96, 33, 37, 106), (80, 32, 36, 90), (90, 36, 34, 81), (106, 37, 35, 97), (80, 88, 116, 112), (1, 48, 56, 3), (9, 50, 57, 7), (3, 56, 50, 9), (7, 57, 59, 15), (15, 59, 60, 19), (23, 61, 62, 27), (19, 60, 61, 23), (29, 31, 63, 55), (27, 62, 63, 31), (110, 54, 55, 111), (109, 53, 54, 110), (108, 52, 53, 109), (107, 51, 52, 108), (105, 49, 51, 107), (104, 48, 58, 98), (98, 58, 49, 105), (10, 66, 73, 4), (0, 72, 66, 10), (4, 73, 75, 12), (12, 75, 76, 16), (16, 76, 77, 20), (20, 77, 78, 24), (24, 78, 79, 28), (94, 70, 71, 95), (87, 95, 71, 79), (92, 68, 69, 93), (93, 69, 70, 94), (91, 67, 68, 92), (89, 65, 67, 91), (88, 64, 74, 82), (82, 74, 65, 89), (80, 72, 64, 88), (104, 32, 113, 117), (37, 82, 89, 35), (33, 88, 82, 37), (35, 89, 91, 39), (39, 91, 92, 41), (43, 93, 94, 45), (41, 92, 93, 43), (46, 47, 95, 87), (45, 94, 95, 47), (66, 90, 81, 73), (72, 80, 90, 66), (73, 81, 83, 75), (75, 83, 84, 76), (76, 84, 85, 77), (77, 85, 86, 78), (78, 86, 87, 79), (36, 98, 105, 34), (32, 104, 98, 36), (34, 105, 107, 38), (38, 107, 108, 40), (40, 108, 109, 42), (42, 109, 110, 44), (44, 110, 111, 46), (48, 104, 96, 56), (50, 106, 97, 57), (56, 96, 106, 50), (57, 97, 99, 59), (59, 99, 100, 60), (61, 101, 102, 62), (60, 100, 101, 61), (55, 63, 103, 111), (62, 102, 103, 63), (116, 115, 121, 122), (117, 113, 119, 123), (32, 80, 112, 113), (88, 33, 115, 116), (33, 96, 114, 115), (96, 104, 117, 114), (123, 119, 121, 120), (119, 118, 122, 121), (115, 114, 120, 121), (114, 117, 123, 120), (112, 116, 122, 118), (113, 112, 118, 119), (196, 188, 126, 124), (129, 137, 139, 131), (198, 189, 130, 132), (132, 130, 128, 134), (135, 129, 131, 133), (182, 173, 129, 135), (172, 182, 135, 125), (125, 135, 133, 127), (126, 132, 134, 124), (188, 198, 132, 126), (138, 142, 140, 136), (173, 175, 137, 129), (189, 191, 138, 130), (130, 138, 136, 128), (141, 145, 147, 143), (137, 141, 143, 139), (175, 176, 141, 137), (191, 192, 142, 138), (193, 194, 150, 146), (176, 177, 145, 141), (192, 193, 146, 142), (142, 146, 144, 140), (149, 153, 155, 151), (146, 150, 148, 144), (145, 149, 151, 147), (177, 178, 149, 145), (203, 152, 154, 195), (178, 179, 153, 149), (194, 195, 154, 150), (150, 154, 152, 148), (226, 227, 171, 169), (210, 211, 170, 168), (235, 170, 171, 227), (209, 210, 168, 166), (224, 225, 167, 165), (208, 209, 166, 164), (225, 226, 169, 167), (223, 224, 165, 163), (207, 208, 164, 162), (221, 223, 163, 159), (205, 207, 162, 158), (220, 230, 161, 157), (204, 214, 160, 156), (214, 205, 158, 160), (230, 221, 159, 161), (204, 236, 240, 212), (125, 127, 180, 172), (133, 131, 181, 174), (127, 133, 174, 180), (131, 139, 183, 181), (139, 143, 184, 183), (147, 151, 186, 185), (143, 147, 185, 184), (153, 179, 187, 155), (151, 155, 187, 186), (234, 235, 179, 178), (233, 234, 178, 177), (232, 233, 177, 176), (231, 232, 176, 175), (229, 231, 175, 173), (228, 222, 182, 172), (222, 229, 173, 182), (134, 128, 197, 190), (124, 134, 190, 196), (128, 136, 199, 197), (136, 140, 200, 199), (140, 144, 201, 200), (144, 148, 202, 201), (148, 152, 203, 202), (218, 219, 195, 194), (211, 203, 195, 219), (216, 217, 193, 192), (217, 218, 194, 193), (215, 216, 192, 191), (213, 215, 191, 189), (212, 206, 198, 188), (206, 213, 189, 198), (204, 212, 188, 196), (228, 241, 237, 156), (161, 159, 213, 206), (157, 161, 206, 212), (159, 163, 215, 213), (163, 165, 216, 215), (167, 169, 218, 217), (165, 167, 217, 216), (170, 211, 219, 171), (169, 171, 219, 218), (190, 197, 205, 214), (196, 190, 214, 204), (197, 199, 207, 205), (199, 200, 208, 207), (200, 201, 209, 208), (201, 202, 210, 209), (202, 203, 211, 210), (160, 158, 229, 222), (156, 160, 222, 228), (158, 162, 231, 229), (162, 164, 232, 231), (164, 166, 233, 232), (166, 168, 234, 233), (168, 170, 235, 234), (172, 180, 220, 228), (174, 181, 221, 230), (180, 174, 230, 220), (181, 183, 223, 221), (183, 184, 224, 223), (185, 186, 226, 225), (184, 185, 225, 224), (179, 235, 227, 187), (186, 187, 227, 226), (240, 246, 245, 239), (241, 247, 243, 237), (156, 237, 236, 204), (212, 240, 239, 157), (157, 239, 238, 220), (220, 238, 241, 228), (247, 244, 245, 243), (243, 245, 246, 242), (239, 245, 244, 238), (238, 244, 247, 241), (236, 242, 246, 240), (237, 243, 242, 236)])
me_cube_008.polygons.foreach_set('use_smooth', [True] * 244)
_k = {(1, 48): 1.0, (0, 2): 1.0, (1, 3): 1.0, (2, 64): 1.0, (32, 80): 1.0, (33, 96): 1.0, (32, 113): 1.0, (48, 104): 1.0, (3, 56): 1.0, (48, 56): 1.0, (64, 88): 1.0, (0, 72): 1.0, (64, 72): 1.0, (72, 80): 1.0, (33, 88): 1.0, (80, 88): 1.0, (56, 96): 1.0, (32, 104): 1.0, (96, 104): 1.0, (112, 113): 1.0, (114, 115): 1.0, (113, 119): 1.0, (115, 116): 1.0, (112, 116): 1.0, (113, 117): 1.0, (114, 117): 1.0, (104, 117): 1.0, (88, 116): 1.0, (80, 112): 1.0, (33, 115): 1.0, (96, 114): 1.0, (118, 119): 1.0, (120, 121): 1.0, (119, 121): 1.0, (121, 122): 1.0, (118, 122): 1.0, (119, 123): 1.0, (120, 123): 1.0, (117, 123): 1.0, (116, 122): 1.0, (114, 120): 1.0, (112, 118): 1.0, (125, 172): 1.0, (124, 126): 1.0, (125, 127): 1.0, (126, 188): 1.0, (156, 204): 1.0, (157, 220): 1.0, (156, 237): 1.0, (172, 228): 1.0, (127, 180): 1.0, (172, 180): 1.0, (188, 212): 1.0, (124, 196): 1.0, (188, 196): 1.0, (196, 204): 1.0, (157, 212): 1.0, (204, 212): 1.0, (180, 220): 1.0, (156, 228): 1.0, (220, 228): 1.0, (236, 237): 1.0, (238, 239): 1.0, (237, 243): 1.0, (239, 240): 1.0, (236, 240): 1.0, (237, 241): 1.0, (238, 241): 1.0, (228, 241): 1.0, (212, 240): 1.0, (204, 236): 1.0, (157, 239): 1.0, (220, 238): 1.0, (242, 243): 1.0, (244, 245): 1.0, (243, 245): 1.0, (245, 246): 1.0, (242, 246): 1.0, (243, 247): 1.0, (244, 247): 1.0, (241, 247): 1.0, (240, 246): 1.0, (238, 244): 1.0, (236, 242): 1.0}
me_cube_008.attributes.new('crease_edge', 'FLOAT', 'EDGE').data.foreach_set('value', [_k.get((min(e.vertices), max(e.vertices)), 0.0) for e in me_cube_008.edges])
_uv = me_cube_008.uv_layers.new(name='UVMap')
_uv.uv.foreach_set('vector', [0.5728, 0.0, 0.5679, 0.0, 0.5704, 0.0, 0.5741, 0.0, 0.625, 0.0, 0.6144, 0.0, 0.6144, 0.0, 0.625, 0.0, 0.5741, 0.0, 0.5704, 0.0, 0.5704, 0.0, 0.5741, 0.0, 0.5704, 0.0, 0.5679, 0.0, 0.5679, 0.0, 0.5704, 0.0, 0.625, 0.0, 0.6144, 0.0, 0.6144, 0.0, 0.625, 0.0, 0.6214, 0.0, 0.625, 0.0, 0.625, 0.0, 0.6214, 0.0, 0.6214, 0.0, 0.625, 0.0, 0.625, 0.0, 0.6214, 0.0, 0.625, 0.0, 0.6144, 0.0, 0.6144, 0.0, 0.625, 0.0, 0.5704, 0.0, 0.5679, 0.0, 0.5679, 0.0, 0.5704, 0.0, 0.5741, 0.0, 0.5704, 0.0, 0.5704, 0.0, 0.5741, 0.0, 0.5704, 0.0, 0.5679, 0.0, 0.5679, 0.0, 0.5704, 0.0, 0.6214, 0.0, 0.625, 0.0, 0.625, 0.0, 0.6214, 0.0, 0.5741, 0.0, 0.5704, 0.0, 0.5704, 0.0, 0.5741, 0.0, 0.5704, 0.0, 0.5679, 0.0, 0.5679, 0.0, 0.5704, 0.0, 0.625, 0.0, 0.6144, 0.0, 0.6144, 0.0, 0.625, 0.0, 0.625, 0.0, 0.6144, 0.0, 0.6144, 0.0, 0.625, 0.0, 0.6214, 0.0, 0.625, 0.0, 0.625, 0.0, 0.6214, 0.0, 0.5741, 0.0, 0.5704, 0.0, 0.5704, 0.0, 0.5741, 0.0, 0.5741, 0.0, 0.5704, 0.0, 0.5704, 0.0, 0.5741, 0.0, 0.6214, 0.0, 0.625, 0.0, 0.625, 0.0, 0.6214, 0.0, 0.5741, 0.0, 0.5704, 0.0, 0.5704, 0.0, 0.5741, 0.0, 0.5704, 0.0, 0.5679, 0.0, 0.5679, 0.0, 0.5704, 0.0, 0.625, 0.0, 0.6144, 0.0, 0.6144, 0.0, 0.625, 0.0, 0.5704, 0.0, 0.5679, 0.0, 0.5679, 0.0, 0.5704, 0.0, 0.625, 0.0, 0.6144, 0.0, 0.6144, 0.0, 0.625, 0.0, 0.6214, 0.0, 0.625, 0.0, 0.625, 0.0, 0.6214, 0.0, 0.5728, 0.0, 0.5741, 0.0, 0.5704, 0.0, 0.5679, 0.0, 0.6214, 0.0, 0.625, 0.0, 0.625, 0.0, 0.6214, 0.0, 0.5741, 0.0, 0.5704, 0.0, 0.5704, 0.0, 0.5741, 0.0, 0.5704, 0.0, 0.5679, 0.0, 0.5679, 0.0, 0.5704, 0.0, 0.602, 0.0, 0.5924, 0.0, 0.5924, 0.0, 0.602, 0.0, 0.5846, 0.0, 0.5964, 0.0, 0.5964, 0.0, 0.5846, 0.0, 0.6089, 0.0, 0.602, 0.0, 0.5924, 0.0, 0.5964, 0.0, 0.5846, 0.0, 0.5964, 0.0, 0.5964, 0.0, 0.5846, 0.0, 0.602, 0.0, 0.5924, 0.0, 0.5924, 0.0, 0.602, 0.0, 0.5846, 0.0, 0.5964, 0.0, 0.5964, 0.0, 0.5846, 0.0, 0.602, 0.0, 0.5924, 0.0, 0.5924, 0.0, 0.602, 0.0, 0.602, 0.0, 0.5924, 0.0, 0.5924, 0.0, 0.602, 0.0, 0.5846, 0.0, 0.5964, 0.0, 0.5964, 0.0, 0.5846, 0.0, 0.602, 0.0, 0.5924, 0.0, 0.5924, 0.0, 0.602, 0.0, 0.5846, 0.0, 0.5964, 0.0, 0.5964, 0.0, 0.5846, 0.0, 0.602, 0.0, 0.5924, 0.0, 0.5924, 0.0, 0.602, 0.0, 0.5846, 0.0, 0.5964, 0.0, 0.5964, 0.0, 0.5846, 0.0, 0.5846, 0.0, 0.5964, 0.0, 0.5964, 0.0, 0.5846, 0.0, 0.602, 0.0, 0.5924, 0.0, 0.5924, 0.0, 0.602, 0.0, 0.5846, 0.0, 0.5833, 0.0, 0.5833, 0.0, 0.5846, 0.0, 0.625, 0.0, 0.6214, 0.0, 0.6116, 0.0, 0.6144, 0.0, 0.6144, 0.0, 0.6116, 0.0, 0.6116, 0.0, 0.6144, 0.0, 0.6144, 0.0, 0.6116, 0.0, 0.6116, 0.0, 0.6144, 0.0, 0.6144, 0.0, 0.6116, 0.0, 0.6116, 0.0, 0.6144, 0.0, 0.6144, 0.0, 0.6116, 0.0, 0.6116, 0.0, 0.6144, 0.0, 0.6144, 0.0, 0.6116, 0.0, 0.6116, 0.0, 0.6144, 0.0, 0.6144, 0.0, 0.6116, 0.0, 0.6116, 0.0, 0.6144, 0.0, 0.625, 0.0, 0.6144, 0.0, 0.6116, 0.0, 0.6214, 0.0, 0.6144, 0.0, 0.6116, 0.0, 0.6116, 0.0, 0.6144, 0.0, 0.6089, 0.0, 0.6214, 0.0, 0.6214, 0.0, 0.6089, 0.0, 0.6089, 0.0, 0.6214, 0.0, 0.6214, 0.0, 0.6089, 0.0, 0.6089, 0.0, 0.6214, 0.0, 0.6214, 0.0, 0.6089, 0.0, 0.6089, 0.0, 0.6214, 0.0, 0.6214, 0.0, 0.6089, 0.0, 0.6089, 0.0, 0.6214, 0.0, 0.6214, 0.0, 0.6089, 0.0, 0.6089, 0.0, 0.6214, 0.0, 0.6214, 0.0, 0.6089, 0.0, 0.6089, 0.0, 0.6214, 0.0, 0.6214, 0.0, 0.6089, 0.0, 0.5679, 0.0, 0.5728, 0.0, 0.5728, 0.0, 0.5679, 0.0, 0.5679, 0.0, 0.5728, 0.0, 0.5728, 0.0, 0.5679, 0.0, 0.5679, 0.0, 0.5728, 0.0, 0.5728, 0.0, 0.5679, 0.0, 0.5679, 0.0, 0.5728, 0.0, 0.5728, 0.0, 0.5679, 0.0, 0.5679, 0.0, 0.5728, 0.0, 0.5728, 0.0, 0.5679, 0.0, 0.5679, 0.0, 0.5728, 0.0, 0.5728, 0.0, 0.5679, 0.0, 0.5679, 0.0, 0.5728, 0.0, 0.5728, 0.0, 0.5679, 0.0, 0.5833, 0.0, 0.5741, 0.0, 0.5741, 0.0, 0.5833, 0.0, 0.5846, 0.0, 0.5833, 0.0, 0.5741, 0.0, 0.5728, 0.0, 0.5833, 0.0, 0.5741, 0.0, 0.5741, 0.0, 0.5833, 0.0, 0.5833, 0.0, 0.5741, 0.0, 0.5741, 0.0, 0.5833, 0.0, 0.5833, 0.0, 0.5741, 0.0, 0.5741, 0.0, 0.5833, 0.0, 0.5833, 0.0, 0.5741, 0.0, 0.5741, 0.0, 0.5833, 0.0, 0.5833, 0.0, 0.5741, 0.0, 0.5741, 0.0, 0.5833, 0.0, 0.5833, 0.0, 0.5741, 0.0, 0.5741, 0.0, 0.5833, 0.0, 0.5846, 0.0, 0.5728, 0.0, 0.5741, 0.0, 0.5833, 0.0, 0.6089, 0.0, 0.5964, 0.0, 0.5964, 0.0, 0.6089, 0.0, 0.5924, 0.0, 0.5833, 0.0, 0.5833, 0.0, 0.5924, 0.0, 0.5924, 0.0, 0.5833, 0.0, 0.5833, 0.0, 0.5924, 0.0, 0.5924, 0.0, 0.5833, 0.0, 0.5833, 0.0, 0.5924, 0.0, 0.5924, 0.0, 0.5833, 0.0, 0.5833, 0.0, 0.5924, 0.0, 0.5924, 0.0, 0.5833, 0.0, 0.5833, 0.0, 0.5924, 0.0, 0.5924, 0.0, 0.5833, 0.0, 0.5833, 0.0, 0.5924, 0.0, 0.5964, 0.0, 0.5924, 0.0, 0.5833, 0.0, 0.5846, 0.0, 0.5924, 0.0, 0.5833, 0.0, 0.5833, 0.0, 0.5924, 0.0, 0.5728, 0.0, 0.5846, 0.0, 0.5846, 0.0, 0.5728, 0.0, 0.5728, 0.0, 0.5846, 0.0, 0.5846, 0.0, 0.5728, 0.0, 0.5728, 0.0, 0.5846, 0.0, 0.5846, 0.0, 0.5728, 0.0, 0.5728, 0.0, 0.5846, 0.0, 0.5846, 0.0, 0.5728, 0.0, 0.5728, 0.0, 0.5846, 0.0, 0.5846, 0.0, 0.5728, 0.0, 0.5728, 0.0, 0.5846, 0.0, 0.5846, 0.0, 0.5728, 0.0, 0.5728, 0.0, 0.5846, 0.0, 0.5846, 0.0, 0.5728, 0.0, 0.5964, 0.0, 0.6089, 0.0, 0.6089, 0.0, 0.5964, 0.0, 0.5964, 0.0, 0.6089, 0.0, 0.6089, 0.0, 0.5964, 0.0, 0.5964, 0.0, 0.6089, 0.0, 0.6089, 0.0, 0.5964, 0.0, 0.5964, 0.0, 0.6089, 0.0, 0.6089, 0.0, 0.5964, 0.0, 0.5964, 0.0, 0.6089, 0.0, 0.6089, 0.0, 0.5964, 0.0, 0.5964, 0.0, 0.6089, 0.0, 0.6089, 0.0, 0.5964, 0.0, 0.5964, 0.0, 0.6089, 0.0, 0.6089, 0.0, 0.5964, 0.0, 0.6214, 0.0, 0.6089, 0.0, 0.602, 0.0, 0.6116, 0.0, 0.6116, 0.0, 0.602, 0.0, 0.602, 0.0, 0.6116, 0.0, 0.6116, 0.0, 0.602, 0.0, 0.602, 0.0, 0.6116, 0.0, 0.6116, 0.0, 0.602, 0.0, 0.602, 0.0, 0.6116, 0.0, 0.6116, 0.0, 0.602, 0.0, 0.602, 0.0, 0.6116, 0.0, 0.6116, 0.0, 0.602, 0.0, 0.602, 0.0, 0.6116, 0.0, 0.6116, 0.0, 0.602, 0.0, 0.602, 0.0, 0.6116, 0.0, 0.6214, 0.0, 0.6116, 0.0, 0.602, 0.0, 0.6089, 0.0, 0.6116, 0.0, 0.602, 0.0, 0.602, 0.0, 0.6116, 0.0, 0.5833, 0.0, 0.5924, 0.0, 0.5924, 0.0, 0.5833, 0.0, 0.6089, 0.0, 0.5964, 0.0, 0.5964, 0.0, 0.6089, 0.0, 0.5964, 0.0, 0.5846, 0.0, 0.5846, 0.0, 0.5964, 0.0, 0.5833, 0.0, 0.5924, 0.0, 0.5924, 0.0, 0.5833, 0.0, 0.5924, 0.0, 0.602, 0.0, 0.602, 0.0, 0.5924, 0.0, 0.602, 0.0, 0.6089, 0.0, 0.6089, 0.0, 0.602, 0.0, 0.6089, 0.0, 0.5964, 0.0, 0.5924, 0.0, 0.602, 0.0, 0.5964, 0.0, 0.5846, 0.0, 0.5833, 0.0, 0.5924, 0.0, 0.5924, 0.0, 0.602, 0.0, 0.602, 0.0, 0.5924, 0.0, 0.602, 0.0, 0.6089, 0.0, 0.6089, 0.0, 0.602, 0.0, 0.5846, 0.0, 0.5833, 0.0, 0.5833, 0.0, 0.5846, 0.0, 0.5964, 0.0, 0.5846, 0.0, 0.5846, 0.0, 0.5964, 0.0, 0.5728, 0.0, 0.5741, 0.0, 0.5704, 0.0, 0.5679, 0.0, 0.625, 0.0, 0.625, 0.0, 0.6144, 0.0, 0.6144, 0.0, 0.5741, 0.0, 0.5741, 0.0, 0.5704, 0.0, 0.5704, 0.0, 0.5704, 0.0, 0.5704, 0.0, 0.5679, 0.0, 0.5679, 0.0, 0.625, 0.0, 0.625, 0.0, 0.6144, 0.0, 0.6144, 0.0, 0.6214, 0.0, 0.6214, 0.0, 0.625, 0.0, 0.625, 0.0, 0.6214, 0.0, 0.6214, 0.0, 0.625, 0.0, 0.625, 0.0, 0.625, 0.0, 0.625, 0.0, 0.6144, 0.0, 0.6144, 0.0, 0.5704, 0.0, 0.5704, 0.0, 0.5679, 0.0, 0.5679, 0.0, 0.5741, 0.0, 0.5741, 0.0, 0.5704, 0.0, 0.5704, 0.0, 0.5704, 0.0, 0.5704, 0.0, 0.5679, 0.0, 0.5679, 0.0, 0.6214, 0.0, 0.6214, 0.0, 0.625, 0.0, 0.625, 0.0, 0.5741, 0.0, 0.5741, 0.0, 0.5704, 0.0, 0.5704, 0.0, 0.5704, 0.0, 0.5704, 0.0, 0.5679, 0.0, 0.5679, 0.0, 0.625, 0.0, 0.625, 0.0, 0.6144, 0.0, 0.6144, 0.0, 0.625, 0.0, 0.625, 0.0, 0.6144, 0.0, 0.6144, 0.0, 0.6214, 0.0, 0.6214, 0.0, 0.625, 0.0, 0.625, 0.0, 0.5741, 0.0, 0.5741, 0.0, 0.5704, 0.0, 0.5704, 0.0, 0.5741, 0.0, 0.5741, 0.0, 0.5704, 0.0, 0.5704, 0.0, 0.6214, 0.0, 0.6214, 0.0, 0.625, 0.0, 0.625, 0.0, 0.5741, 0.0, 0.5741, 0.0, 0.5704, 0.0, 0.5704, 0.0, 0.5704, 0.0, 0.5704, 0.0, 0.5679, 0.0, 0.5679, 0.0, 0.625, 0.0, 0.625, 0.0, 0.6144, 0.0, 0.6144, 0.0, 0.5704, 0.0, 0.5704, 0.0, 0.5679, 0.0, 0.5679, 0.0, 0.625, 0.0, 0.625, 0.0, 0.6144, 0.0, 0.6144, 0.0, 0.6214, 0.0, 0.6214, 0.0, 0.625, 0.0, 0.625, 0.0, 0.5728, 0.0, 0.5679, 0.0, 0.5704, 0.0, 0.5741, 0.0, 0.6214, 0.0, 0.6214, 0.0, 0.625, 0.0, 0.625, 0.0, 0.5741, 0.0, 0.5741, 0.0, 0.5704, 0.0, 0.5704, 0.0, 0.5704, 0.0, 0.5704, 0.0, 0.5679, 0.0, 0.5679, 0.0, 0.602, 0.0, 0.602, 0.0, 0.5924, 0.0, 0.5924, 0.0, 0.5846, 0.0, 0.5846, 0.0, 0.5964, 0.0, 0.5964, 0.0, 0.6089, 0.0, 0.5964, 0.0, 0.5924, 0.0, 0.602, 0.0, 0.5846, 0.0, 0.5846, 0.0, 0.5964, 0.0, 0.5964, 0.0, 0.602, 0.0, 0.602, 0.0, 0.5924, 0.0, 0.5924, 0.0, 0.5846, 0.0, 0.5846, 0.0, 0.5964, 0.0, 0.5964, 0.0, 0.602, 0.0, 0.602, 0.0, 0.5924, 0.0, 0.5924, 0.0, 0.602, 0.0, 0.602, 0.0, 0.5924, 0.0, 0.5924, 0.0, 0.5846, 0.0, 0.5846, 0.0, 0.5964, 0.0, 0.5964, 0.0, 0.602, 0.0, 0.602, 0.0, 0.5924, 0.0, 0.5924, 0.0, 0.5846, 0.0, 0.5846, 0.0, 0.5964, 0.0, 0.5964, 0.0, 0.602, 0.0, 0.602, 0.0, 0.5924, 0.0, 0.5924, 0.0, 0.5846, 0.0, 0.5846, 0.0, 0.5964, 0.0, 0.5964, 0.0, 0.5846, 0.0, 0.5846, 0.0, 0.5964, 0.0, 0.5964, 0.0, 0.602, 0.0, 0.602, 0.0, 0.5924, 0.0, 0.5924, 0.0, 0.5846, 0.0, 0.5846, 0.0, 0.5833, 0.0, 0.5833, 0.0, 0.625, 0.0, 0.6144, 0.0, 0.6116, 0.0, 0.6214, 0.0, 0.6144, 0.0, 0.6144, 0.0, 0.6116, 0.0, 0.6116, 0.0, 0.6144, 0.0, 0.6144, 0.0, 0.6116, 0.0, 0.6116, 0.0, 0.6144, 0.0, 0.6144, 0.0, 0.6116, 0.0, 0.6116, 0.0, 0.6144, 0.0, 0.6144, 0.0, 0.6116, 0.0, 0.6116, 0.0, 0.6144, 0.0, 0.6144, 0.0, 0.6116, 0.0, 0.6116, 0.0, 0.6144, 0.0, 0.6144, 0.0, 0.6116, 0.0, 0.6116, 0.0, 0.625, 0.0, 0.6214, 0.0, 0.6116, 0.0, 0.6144, 0.0, 0.6144, 0.0, 0.6144, 0.0, 0.6116, 0.0, 0.6116, 0.0, 0.6089, 0.0, 0.6089, 0.0, 0.6214, 0.0, 0.6214, 0.0, 0.6089, 0.0, 0.6089, 0.0, 0.6214, 0.0, 0.6214, 0.0, 0.6089, 0.0, 0.6089, 0.0, 0.6214, 0.0, 0.6214, 0.0, 0.6089, 0.0, 0.6089, 0.0, 0.6214, 0.0, 0.6214, 0.0, 0.6089, 0.0, 0.6089, 0.0, 0.6214, 0.0, 0.6214, 0.0, 0.6089, 0.0, 0.6089, 0.0, 0.6214, 0.0, 0.6214, 0.0, 0.6089, 0.0, 0.6089, 0.0, 0.6214, 0.0, 0.6214, 0.0, 0.5679, 0.0, 0.5679, 0.0, 0.5728, 0.0, 0.5728, 0.0, 0.5679, 0.0, 0.5679, 0.0, 0.5728, 0.0, 0.5728, 0.0, 0.5679, 0.0, 0.5679, 0.0, 0.5728, 0.0, 0.5728, 0.0, 0.5679, 0.0, 0.5679, 0.0, 0.5728, 0.0, 0.5728, 0.0, 0.5679, 0.0, 0.5679, 0.0, 0.5728, 0.0, 0.5728, 0.0, 0.5679, 0.0, 0.5679, 0.0, 0.5728, 0.0, 0.5728, 0.0, 0.5679, 0.0, 0.5679, 0.0, 0.5728, 0.0, 0.5728, 0.0, 0.5833, 0.0, 0.5833, 0.0, 0.5741, 0.0, 0.5741, 0.0, 0.5846, 0.0, 0.5728, 0.0, 0.5741, 0.0, 0.5833, 0.0, 0.5833, 0.0, 0.5833, 0.0, 0.5741, 0.0, 0.5741, 0.0, 0.5833, 0.0, 0.5833, 0.0, 0.5741, 0.0, 0.5741, 0.0, 0.5833, 0.0, 0.5833, 0.0, 0.5741, 0.0, 0.5741, 0.0, 0.5833, 0.0, 0.5833, 0.0, 0.5741, 0.0, 0.5741, 0.0, 0.5833, 0.0, 0.5833, 0.0, 0.5741, 0.0, 0.5741, 0.0, 0.5833, 0.0, 0.5833, 0.0, 0.5741, 0.0, 0.5741, 0.0, 0.5846, 0.0, 0.5833, 0.0, 0.5741, 0.0, 0.5728, 0.0, 0.6089, 0.0, 0.6089, 0.0, 0.5964, 0.0, 0.5964, 0.0, 0.5924, 0.0, 0.5924, 0.0, 0.5833, 0.0, 0.5833, 0.0, 0.5924, 0.0, 0.5924, 0.0, 0.5833, 0.0, 0.5833, 0.0, 0.5924, 0.0, 0.5924, 0.0, 0.5833, 0.0, 0.5833, 0.0, 0.5924, 0.0, 0.5924, 0.0, 0.5833, 0.0, 0.5833, 0.0, 0.5924, 0.0, 0.5924, 0.0, 0.5833, 0.0, 0.5833, 0.0, 0.5924, 0.0, 0.5924, 0.0, 0.5833, 0.0, 0.5833, 0.0, 0.5964, 0.0, 0.5846, 0.0, 0.5833, 0.0, 0.5924, 0.0, 0.5924, 0.0, 0.5924, 0.0, 0.5833, 0.0, 0.5833, 0.0, 0.5728, 0.0, 0.5728, 0.0, 0.5846, 0.0, 0.5846, 0.0, 0.5728, 0.0, 0.5728, 0.0, 0.5846, 0.0, 0.5846, 0.0, 0.5728, 0.0, 0.5728, 0.0, 0.5846, 0.0, 0.5846, 0.0, 0.5728, 0.0, 0.5728, 0.0, 0.5846, 0.0, 0.5846, 0.0, 0.5728, 0.0, 0.5728, 0.0, 0.5846, 0.0, 0.5846, 0.0, 0.5728, 0.0, 0.5728, 0.0, 0.5846, 0.0, 0.5846, 0.0, 0.5728, 0.0, 0.5728, 0.0, 0.5846, 0.0, 0.5846, 0.0, 0.5964, 0.0, 0.5964, 0.0, 0.6089, 0.0, 0.6089, 0.0, 0.5964, 0.0, 0.5964, 0.0, 0.6089, 0.0, 0.6089, 0.0, 0.5964, 0.0, 0.5964, 0.0, 0.6089, 0.0, 0.6089, 0.0, 0.5964, 0.0, 0.5964, 0.0, 0.6089, 0.0, 0.6089, 0.0, 0.5964, 0.0, 0.5964, 0.0, 0.6089, 0.0, 0.6089, 0.0, 0.5964, 0.0, 0.5964, 0.0, 0.6089, 0.0, 0.6089, 0.0, 0.5964, 0.0, 0.5964, 0.0, 0.6089, 0.0, 0.6089, 0.0, 0.6214, 0.0, 0.6116, 0.0, 0.602, 0.0, 0.6089, 0.0, 0.6116, 0.0, 0.6116, 0.0, 0.602, 0.0, 0.602, 0.0, 0.6116, 0.0, 0.6116, 0.0, 0.602, 0.0, 0.602, 0.0, 0.6116, 0.0, 0.6116, 0.0, 0.602, 0.0, 0.602, 0.0, 0.6116, 0.0, 0.6116, 0.0, 0.602, 0.0, 0.602, 0.0, 0.6116, 0.0, 0.6116, 0.0, 0.602, 0.0, 0.602, 0.0, 0.6116, 0.0, 0.6116, 0.0, 0.602, 0.0, 0.602, 0.0, 0.6214, 0.0, 0.6089, 0.0, 0.602, 0.0, 0.6116, 0.0, 0.6116, 0.0, 0.6116, 0.0, 0.602, 0.0, 0.602, 0.0, 0.5833, 0.0, 0.5833, 0.0, 0.5924, 0.0, 0.5924, 0.0, 0.6089, 0.0, 0.6089, 0.0, 0.5964, 0.0, 0.5964, 0.0, 0.5964, 0.0, 0.5964, 0.0, 0.5846, 0.0, 0.5846, 0.0, 0.5833, 0.0, 0.5833, 0.0, 0.5924, 0.0, 0.5924, 0.0, 0.5924, 0.0, 0.5924, 0.0, 0.602, 0.0, 0.602, 0.0, 0.602, 0.0, 0.602, 0.0, 0.6089, 0.0, 0.6089, 0.0, 0.6089, 0.0, 0.602, 0.0, 0.5924, 0.0, 0.5964, 0.0, 0.5964, 0.0, 0.5924, 0.0, 0.5833, 0.0, 0.5846, 0.0, 0.5924, 0.0, 0.5924, 0.0, 0.602, 0.0, 0.602, 0.0, 0.602, 0.0, 0.602, 0.0, 0.6089, 0.0, 0.6089, 0.0, 0.5846, 0.0, 0.5846, 0.0, 0.5833, 0.0, 0.5833, 0.0, 0.5964, 0.0, 0.5964, 0.0, 0.5846, 0.0, 0.5846, 0.0])
me_cube_008.materials.append(mat_material)
me_cube_008.use_mirror_vertex_groups = False
me_cube_008.update()

# ---- objects
ob_cube_007 = bpy.data.objects.new('Cube.007', me_cube_007)
ob_cube_008 = bpy.data.objects.new('Cube.008', me_cube_008)

# ---- transforms, parenting, visibility, modifiers, constraints
ob_cube_007.location = (0.002578, 0.0, 0.3397)
ob_cube_007.rotation_euler = (0.0, -1.571, 0.0)
ob_cube_007.scale = (0.3371, 0.3371, 0.3371)
ob_cube_007.lock_rotations_4d = False
ob_cube_007.empty_display_type = 'ARROWS'
ob_cube_007.lineart.crease_threshold = 0.0
_m = ob_cube_007.modifiers.new('Subdivision', 'SUBSURF')
_m.levels = 3
_m = ob_cube_007.modifiers.new('Mirror', 'MIRROR')
_m.use_axis = (False, True, False)
_m.use_clip = True
_m = ob_cube_007.modifiers.new('Auto Smooth', 'NODES')
_m.node_group = ng_auto_smooth
_gi = [s.identifier for s in ng_auto_smooth.interface.items_tree if s.item_type == 'SOCKET' and s.in_out == 'INPUT']
_m[_gi[1]] = 0.5236  # Angle
ob_cube_008.location = (0.0052, 0.0, 0.08962)
ob_cube_008.scale = (0.3371, 0.3371, 0.3371)
ob_cube_008.lock_rotations_4d = False
ob_cube_008.empty_display_type = 'ARROWS'
ob_cube_008.lineart.crease_threshold = 0.0
_m = ob_cube_008.modifiers.new('Subdivision', 'SUBSURF')
_m.levels = 3

# ---- collection membership
col_collection.objects.link(ob_cube_007)
col_collection.objects.link(ob_cube_008)

# ---- scene / render settings (as saved in the file)
scene.frame_start = 1; scene.frame_end = 250; scene.frame_set(1)
scene.render.engine = 'CYCLES'
scene.cycles.sampling_pattern = 'TABULATED_SOBOL'
scene.cycles.use_light_tree = False
scene.view_settings.view_transform = 'Filmic'
bpy.context.view_layer.update()

# ---- added for rendering (the .blend has no active camera and no usable light): camera, sun
cam_auto = bpy.data.cameras.new('AutoCamera')
cam_auto.lens = 50.0
cam_auto.sensor_width = 36.0
cam_auto.clip_end = 1000.0
ob_auto_camera = bpy.data.objects.new('AutoCamera', cam_auto)
scene.collection.objects.link(ob_auto_camera)
ob_auto_camera.location = (1.8509, -2.19029, 1.50423)
ob_auto_camera.rotation_euler = (1.09748, -7.21219e-08, 0.694738)
scene.camera = ob_auto_camera
light_auto_sun = bpy.data.lights.new('AutoSun', 'SUN')
light_auto_sun.energy = 3.0
light_auto_sun.angle = 0.0523599
ob_auto_sun = bpy.data.objects.new('AutoSun', light_auto_sun)
scene.collection.objects.link(ob_auto_sun)
ob_auto_sun.rotation_euler = (0.872665, 0.174533, 0.523599)
bpy.context.view_layer.update()
